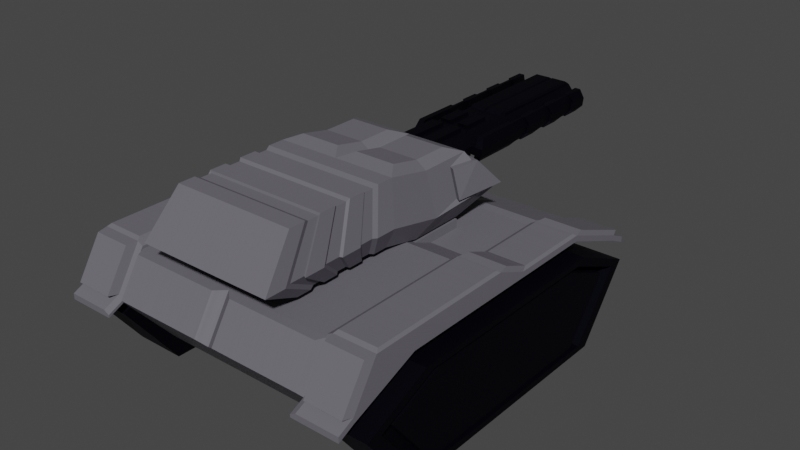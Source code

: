 # Source: Tank.blend  (saved by Blender 2.90.8; exported with 4.5.12 LTS)
import bpy
from mathutils import Matrix  # noqa: F401  (used for matrix-valued properties, if any)

bpy.ops.wm.read_factory_settings(use_empty=True)
scene = bpy.context.scene
scene.name = 'Scene'

# ---- collections
col_collection = bpy.data.collections.new('Collection'); scene.collection.children.link(col_collection)

# ---- materials (node trees are filled in below, after node groups)
mat_metallic_white = bpy.data.materials.new('Metallic White')
mat_metallic_white.use_transparent_shadow = False
mat_grey = bpy.data.materials.new('Grey')
mat_grey.use_transparent_shadow = False

# ---- material node trees
mat_metallic_white.use_nodes = True; mat_metallic_white.node_tree.nodes.clear()
_N = mat_metallic_white.node_tree.nodes; _L = mat_metallic_white.node_tree.links
n0 = _N.new('ShaderNodeOutputMaterial'); n0.name = 'Material Output'; n0.location = (300, 300)
n1 = _N.new('ShaderNodeMapping'); n1.name = 'Mapping'; n1.location = (-775, 292)
n2 = _N.new('ShaderNodeTexCoord'); n2.name = 'Texture Coordinate'; n2.location = (-1045, 321)
n3 = _N.new('ShaderNodeBsdfPrincipled'); n3.name = 'Principled BSDF'; n3.location = (10, 300)
n3.distribution = 'GGX'
n3.subsurface_method = 'BURLEY'
n3.inputs[0].default_value = (0.1422, 0.1356, 0.1574, 1.0)
n3.inputs[3].default_value = 1.45
n3.inputs[13].default_value = 0.08156
n3.inputs[27].default_value = (0.0, 0.0, 0.0, 1.0)
n3.inputs[28].default_value = 1.0
n4 = _N.new('ShaderNodeTexVoronoi'); n4.name = 'Voronoi Texture'; n4.location = (-473, 317)
n4.inputs[2].default_value = 390.3
_L.new(n3.outputs[0], n0.inputs[0])
_L.new(n2.outputs[2], n1.inputs[0])
_L.new(n1.outputs[0], n4.inputs[0])
_L.new(n4.outputs[0], n3.inputs[2])
n0.is_active_output = True
mat_grey.use_nodes = True; mat_grey.node_tree.nodes.clear()
_N = mat_grey.node_tree.nodes; _L = mat_grey.node_tree.links
n0 = _N.new('ShaderNodeBsdfPrincipled'); n0.name = 'Principled BSDF'; n0.location = (10, 300)
n0.distribution = 'GGX'
n0.subsurface_method = 'BURLEY'
n0.inputs[0].default_value = (0.004404, 0.004431, 0.01002, 1.0)
n0.inputs[1].default_value = 0.9007
n0.inputs[2].default_value = 0.6631
n0.inputs[3].default_value = 1.45
n0.inputs[13].default_value = 0.117
n0.inputs[27].default_value = (0.0, 0.0, 0.0, 1.0)
n0.inputs[28].default_value = 1.0
n1 = _N.new('ShaderNodeOutputMaterial'); n1.name = 'Material Output'; n1.location = (300, 300)
_L.new(n0.outputs[0], n1.inputs[0])
n1.is_active_output = True

# ---- world
world_world = bpy.data.worlds.new('World'); scene.world = world_world
world_world.use_nodes = True; world_world.node_tree.nodes.clear()
_N = world_world.node_tree.nodes; _L = world_world.node_tree.links
n0 = _N.new('ShaderNodeOutputWorld'); n0.name = 'World Output'; n0.location = (300, 300)
n1 = _N.new('ShaderNodeBackground'); n1.name = 'Background'; n1.location = (10, 300)
n1.inputs[0].default_value = (0.05088, 0.05088, 0.05088, 1.0)
_L.new(n1.outputs[0], n0.inputs[0])
n0.is_active_output = True
world_world.color = (0.05088, 0.05088, 0.05088)
world_world.use_sun_shadow = False
world_world.sun_shadow_jitter_overblur = 0.0

# ---- meshes
me_cube_006 = bpy.data.meshes.new('Cube.006')
me_cube_006.from_pydata([(2.631, -2.647, 2.106), (2.631, 2.647, 2.106), (2.631, -4.25, 1.467), (2.631, -3.007, 0.004116), (2.5, -3.007, 0.004116), (2.394, -4.369, 1.599), (2.5, 3.007, 0.004116), (2.5, 4.25, 1.467), (2.631, 3.007, 0.004116), (2.631, 4.25, 1.467), (2.5, 2.647, 2.106), (2.394, -3.854, 2.416), (2.5, 2.647, 2.171), (2.631, 2.647, 2.242), (2.5, 4.25, 1.533), (2.631, 4.25, 1.604), (2.5, -4.25, 1.533), (2.631, -4.25, 1.604), (2.631, -3.65, 2.558), (2.5, -3.65, 2.486), (3.627, -3.65, 2.558), (3.627, -2.647, 2.106), (3.627, 2.647, 2.106), (3.627, 2.647, 2.242), (3.627, -4.25, 1.467), (3.627, 4.25, 1.467), (3.627, -4.25, 1.604), (3.627, 4.25, 1.604), (2.5, 4.632, 1.285), (2.631, 4.632, 1.285), (2.5, -4.632, 1.285), (2.631, -4.632, 1.285), (2.5, 4.632, 1.351), (2.631, 4.632, 1.422), (2.5, -4.632, 1.351), (2.631, -4.632, 1.422), (3.627, -4.632, 1.422), (3.627, -4.632, 1.285), (3.627, 4.632, 1.285), (3.627, 4.632, 1.422), (2.5, -0.09682, 0.004116), (2.5, -0.08522, 2.421), (2.631, -0.08522, 2.106), (2.631, -0.1368, 1.467), (2.631, -0.09682, 0.004116), (2.5, -0.08522, 2.486), (2.631, -0.08522, 2.558), (3.627, -0.08522, 2.106), (3.627, -0.08522, 2.558), (2.5, 0.7745, 0.004116), (2.631, 0.7745, 0.004116), (2.5, 0.6817, 2.106), (2.631, 0.6817, 2.106), (2.631, 1.094, 1.467), (2.5, 0.6817, 2.171), (2.631, 0.6817, 2.242), (3.627, 0.6817, 2.106), (3.627, 0.6817, 2.242), (1.35, 1.559, 1.977), (1.35, -0.2518, 1.977), (1.35, 1.559, 2.317), (1.35, -0.2518, 2.317), (2.448, 4.418, 1.515), (0.05162, 4.418, 1.515), (0.05162, 2.904, 2.117), (2.448, 2.904, 2.117), (2.683, 4.418, 1.652), (2.683, 2.904, 2.254), (3.575, 2.904, 2.254), (3.575, 4.418, 1.652), (2.683, -3.907, 2.546), (2.683, -4.481, 1.633), (3.575, -4.481, 1.633), (3.575, -3.907, 2.546), (2.683, -0.173, 2.616), (2.683, -3.562, 2.616), (3.575, -3.562, 2.616), (3.575, -0.173, 2.616), (2.683, 0.8521, 2.289), (2.683, 0.1724, 2.568), (3.575, 0.1724, 2.568), (3.575, 0.8521, 2.289), (2.683, 2.559, 2.3), (2.683, 0.7694, 2.3), (3.575, 0.7694, 2.3), (3.575, 2.559, 2.3), (2.5, -3.65, 2.421), (2.5, -4.25, 1.467), (0.2371, -4.369, 1.599), (0.2371, -3.854, 2.416), (-2.631, -2.647, 2.106), (-2.631, 2.647, 2.106), (-2.631, -4.25, 1.467), (-2.631, -3.007, 0.004116), (-2.5, -3.007, 0.004116), (-2.394, -4.369, 1.599), (-2.5, 3.007, 0.004116), (-2.5, 4.25, 1.467), (-2.631, 3.007, 0.004116), (-2.631, 4.25, 1.467), (-2.5, 2.647, 2.106), (-2.394, -3.854, 2.416), (0.0, 3.007, 0.004116), (0.0, 4.25, 1.467), (0.0, -3.007, 0.004116), (0.0, -4.25, 1.467), (0.0, 2.647, 2.106), (0.0, -3.65, 2.421), (-2.5, 2.647, 2.171), (-2.631, 2.647, 2.242), (-2.5, 4.25, 1.533), (-2.631, 4.25, 1.604), (-2.5, -4.25, 1.533), (-2.631, -4.25, 1.604), (-2.631, -3.65, 2.558), (-2.5, -3.65, 2.486), (-3.627, -3.65, 2.558), (-3.627, -2.647, 2.106), (-3.627, 2.647, 2.106), (-3.627, 2.647, 2.242), (-3.627, -4.25, 1.467), (-3.627, 4.25, 1.467), (-3.627, -4.25, 1.604), (-3.627, 4.25, 1.604), (-2.5, 4.632, 1.285), (-2.631, 4.632, 1.285), (-2.5, -4.632, 1.285), (-2.631, -4.632, 1.285), (-2.5, 4.632, 1.351), (-2.631, 4.632, 1.422), (-2.5, -4.632, 1.351), (-2.631, -4.632, 1.422), (-3.627, -4.632, 1.422), (-3.627, -4.632, 1.285), (-3.627, 4.632, 1.285), (-3.627, 4.632, 1.422), (-2.5, -0.09682, 0.004116), (-2.5, -0.08522, 2.421), (-2.631, -0.08522, 2.106), (-2.631, -0.1368, 1.467), (-2.631, -0.09682, 0.004116), (0.0, -0.08522, 2.421), (0.0, -0.09682, 0.004116), (-2.5, -0.08522, 2.486), (-2.631, -0.08522, 2.558), (-3.627, -0.08522, 2.106), (-3.627, -0.08522, 2.558), (-2.5, 0.7745, 0.004116), (-2.631, 0.7745, 0.004116), (-2.5, 0.6817, 2.106), (-2.631, 0.6817, 2.106), (-2.631, 1.094, 1.467), (0.0, 0.6817, 2.106), (0.0, 0.7745, 0.004116), (-2.5, 0.6817, 2.171), (-2.631, 0.6817, 2.242), (-3.627, 0.6817, 2.106), (-3.627, 0.6817, 2.242), (-1.35, 1.559, 1.977), (0.0, 1.559, 1.977), (-1.35, -0.2518, 1.977), (0.0, -0.2518, 1.977), (0.0, 1.559, 2.317), (-1.35, 1.559, 2.317), (-1.35, -0.2518, 2.317), (0.0, -0.2518, 2.317), (-2.448, 4.418, 1.515), (-0.05162, 4.418, 1.515), (-0.05162, 2.904, 2.117), (-2.448, 2.904, 2.117), (-2.683, 4.418, 1.652), (-2.683, 2.904, 2.254), (-3.575, 2.904, 2.254), (-3.575, 4.418, 1.652), (-2.683, -3.907, 2.546), (-2.683, -4.481, 1.633), (-3.575, -4.481, 1.633), (-3.575, -3.907, 2.546), (-2.683, -0.173, 2.616), (-2.683, -3.562, 2.616), (-3.575, -3.562, 2.616), (-3.575, -0.173, 2.616), (-2.683, 0.8521, 2.289), (-2.683, 0.1724, 2.568), (-3.575, 0.1724, 2.568), (-3.575, 0.8521, 2.289), (-2.683, 2.559, 2.3), (-2.683, 0.7694, 2.3), (-3.575, 0.7694, 2.3), (-3.575, 2.559, 2.3), (-2.5, -3.65, 2.421), (-2.5, -4.25, 1.467), (-0.2371, -4.369, 1.599), (-0.2371, -3.854, 2.416)], [], [(102, 103, 7, 6), (6, 7, 9, 8), (142, 40, 4, 104), (41, 86, 19, 45), (7, 10, 12, 14), (2, 24, 37, 31), (88, 5, 11, 89), (49, 6, 8, 50), (62, 63, 64, 65), (87, 4, 3, 2), (41, 141, 107, 86), (53, 9, 1, 52), (4, 87, 105, 104), (44, 43, 2, 3), (19, 16, 17, 18), (45, 19, 18, 46), (14, 12, 13, 15), (66, 67, 68, 69), (24, 26, 36, 37), (86, 87, 16, 19), (52, 1, 22, 56), (87, 2, 31, 30), (56, 22, 23, 57), (24, 21, 20, 26), (22, 25, 27, 23), (70, 71, 72, 73), (15, 27, 39, 33), (2, 0, 21, 24), (74, 75, 76, 77), (1, 9, 25, 22), (29, 33, 39, 38), (30, 31, 35, 34), (29, 28, 32, 33), (35, 31, 37, 36), (16, 87, 30, 34), (25, 9, 29, 38), (7, 14, 32, 28), (14, 15, 33, 32), (27, 25, 38, 39), (26, 17, 35, 36), (17, 16, 34, 35), (9, 7, 28, 29), (78, 79, 80, 81), (21, 47, 48, 20), (0, 42, 47, 21), (54, 45, 46, 55), (50, 53, 43, 44), (2, 43, 42, 0), (51, 152, 141, 41), (4, 40, 44, 3), (51, 41, 45, 54), (153, 49, 40, 142), (102, 6, 49, 153), (10, 51, 54, 12), (10, 106, 152, 51), (8, 9, 53, 50), (12, 54, 55, 13), (82, 83, 84, 85), (47, 56, 57, 48), (42, 52, 56, 47), (43, 53, 52, 42), (40, 49, 50, 44), (58, 59, 161, 159), (60, 162, 165, 61), (58, 159, 162, 60), (161, 59, 61, 165), (59, 58, 60, 61), (7, 103, 63, 62), (103, 106, 64, 63), (106, 10, 65, 64), (10, 7, 62, 65), (15, 13, 67, 66), (13, 23, 68, 67), (23, 27, 69, 68), (27, 15, 66, 69), (18, 17, 71, 70), (17, 26, 72, 71), (26, 20, 73, 72), (20, 18, 70, 73), (46, 18, 75, 74), (18, 20, 76, 75), (20, 48, 77, 76), (48, 46, 74, 77), (55, 46, 79, 78), (46, 48, 80, 79), (48, 57, 81, 80), (57, 55, 78, 81), (13, 55, 83, 82), (55, 57, 84, 83), (57, 23, 85, 84), (23, 13, 82, 85), (11, 5, 87, 86), (5, 88, 105, 87), (89, 11, 86, 107), (88, 89, 107, 105), (102, 96, 97, 103), (96, 98, 99, 97), (142, 104, 94, 136), (137, 143, 115, 190), (97, 110, 108, 100), (92, 127, 133, 120), (192, 193, 101, 95), (147, 148, 98, 96), (166, 169, 168, 167), (191, 92, 93, 94), (137, 190, 107, 141), (151, 150, 91, 99), (94, 104, 105, 191), (140, 93, 92, 139), (115, 114, 113, 112), (143, 144, 114, 115), (110, 111, 109, 108), (170, 173, 172, 171), (120, 133, 132, 122), (190, 115, 112, 191), (150, 156, 118, 91), (191, 126, 127, 92), (156, 157, 119, 118), (120, 122, 116, 117), (118, 119, 123, 121), (174, 177, 176, 175), (111, 129, 135, 123), (92, 120, 117, 90), (178, 181, 180, 179), (91, 118, 121, 99), (125, 134, 135, 129), (126, 130, 131, 127), (125, 129, 128, 124), (131, 132, 133, 127), (112, 130, 126, 191), (121, 134, 125, 99), (97, 124, 128, 110), (110, 128, 129, 111), (123, 135, 134, 121), (122, 132, 131, 113), (113, 131, 130, 112), (99, 125, 124, 97), (182, 185, 184, 183), (117, 116, 146, 145), (90, 117, 145, 138), (154, 155, 144, 143), (148, 140, 139, 151), (92, 90, 138, 139), (149, 137, 141, 152), (94, 93, 140, 136), (149, 154, 143, 137), (153, 142, 136, 147), (102, 153, 147, 96), (100, 108, 154, 149), (100, 149, 152, 106), (98, 148, 151, 99), (108, 109, 155, 154), (186, 189, 188, 187), (145, 146, 157, 156), (138, 145, 156, 150), (139, 138, 150, 151), (136, 140, 148, 147), (158, 159, 161, 160), (163, 164, 165, 162), (158, 163, 162, 159), (161, 165, 164, 160), (160, 164, 163, 158), (97, 166, 167, 103), (103, 167, 168, 106), (106, 168, 169, 100), (100, 169, 166, 97), (111, 170, 171, 109), (109, 171, 172, 119), (119, 172, 173, 123), (123, 173, 170, 111), (114, 174, 175, 113), (113, 175, 176, 122), (122, 176, 177, 116), (116, 177, 174, 114), (144, 178, 179, 114), (114, 179, 180, 116), (116, 180, 181, 146), (146, 181, 178, 144), (155, 182, 183, 144), (144, 183, 184, 146), (146, 184, 185, 157), (157, 185, 182, 155), (109, 186, 187, 155), (155, 187, 188, 157), (157, 188, 189, 119), (119, 189, 186, 109), (101, 190, 191, 95), (95, 191, 105, 192), (193, 107, 190, 101), (192, 105, 107, 193)])
_uv = me_cube_006.uv_layers.new(name='UVMap')
_uv.uv.foreach_set('vector', [0.375, 0.375, 0.625, 0.375, 0.625, 0.5, 0.375, 0.5, 0.375, 0.5, 0.625, 0.5, 0.625, 0.5, 0.375, 0.5, 0.25, 0.629, 0.375, 0.629, 0.375, 0.75, 0.25, 0.75, 0.625, 0.629, 0.625, 0.75, 0.625, 0.75, 0.625, 0.629, 0.625, 0.5, 0.625, 0.5, 0.625, 0.5, 0.625, 0.5, 0.625, 0.75, 0.625, 0.75, 0.625, 0.75, 0.625, 0.75, 0.625, 0.8664, 0.625, 0.7586, 0.625, 0.7586, 0.625, 0.8664, 0.375, 0.5928, 0.375, 0.5, 0.375, 0.5, 0.375, 0.5928, 0.625, 0.4974, 0.625, 0.3776, 0.625, 0.3776, 0.625, 0.4974, 0.625, 0.75, 0.375, 0.75, 0.375, 0.75, 0.625, 0.75, 0.625, 0.629, 0.75, 0.629, 0.75, 0.75, 0.625, 0.75, 0.625, 0.5928, 0.625, 0.5, 0.625, 0.5, 0.625, 0.5928, 0.375, 0.75, 0.625, 0.75, 0.625, 0.875, 0.375, 0.875, 0.375, 0.629, 0.625, 0.629, 0.625, 0.75, 0.375, 0.75, 0.625, 0.75, 0.625, 0.75, 0.625, 0.75, 0.625, 0.75, 0.625, 0.629, 0.625, 0.75, 0.625, 0.75, 0.625, 0.629, 0.625, 0.5, 0.625, 0.5, 0.625, 0.5, 0.625, 0.5, 0.625, 0.5, 0.625, 0.5, 0.625, 0.5, 0.625, 0.5, 0.625, 0.75, 0.625, 0.75, 0.625, 0.75, 0.625, 0.75, 0.625, 0.75, 0.625, 0.75, 0.625, 0.75, 0.625, 0.75, 0.625, 0.5928, 0.625, 0.5, 0.625, 0.5, 0.625, 0.5928, 0.625, 0.75, 0.625, 0.75, 0.625, 0.75, 0.625, 0.75, 0.625, 0.5928, 0.625, 0.5, 0.625, 0.5, 0.625, 0.5928, 0.625, 0.75, 0.625, 0.75, 0.625, 0.75, 0.625, 0.75, 0.625, 0.5, 0.625, 0.5, 0.625, 0.5, 0.625, 0.5, 0.625, 0.75, 0.625, 0.75, 0.625, 0.75, 0.625, 0.75, 0.625, 0.5, 0.625, 0.5, 0.625, 0.5, 0.625, 0.5, 0.625, 0.75, 0.625, 0.75, 0.625, 0.75, 0.625, 0.75, 0.625, 0.632, 0.625, 0.747, 0.625, 0.747, 0.625, 0.632, 0.625, 0.5, 0.625, 0.5, 0.625, 0.5, 0.625, 0.5, 0.625, 0.5, 0.625, 0.5, 0.625, 0.5, 0.625, 0.5, 0.625, 0.75, 0.625, 0.75, 0.625, 0.75, 0.625, 0.75, 0.625, 0.5, 0.625, 0.5, 0.625, 0.5, 0.625, 0.5, 0.625, 0.75, 0.625, 0.75, 0.625, 0.75, 0.625, 0.75, 0.625, 0.75, 0.625, 0.75, 0.625, 0.75, 0.625, 0.75, 0.625, 0.5, 0.625, 0.5, 0.625, 0.5, 0.625, 0.5, 0.625, 0.5, 0.625, 0.5, 0.625, 0.5, 0.625, 0.5, 0.625, 0.5, 0.625, 0.5, 0.625, 0.5, 0.625, 0.5, 0.625, 0.5, 0.625, 0.5, 0.625, 0.5, 0.625, 0.5, 0.625, 0.75, 0.625, 0.75, 0.625, 0.75, 0.625, 0.75, 0.625, 0.75, 0.625, 0.75, 0.625, 0.75, 0.625, 0.75, 0.625, 0.5, 0.625, 0.5, 0.625, 0.5, 0.625, 0.5, 0.625, 0.5949, 0.625, 0.627, 0.625, 0.627, 0.625, 0.5949, 0.625, 0.75, 0.625, 0.629, 0.625, 0.629, 0.625, 0.75, 0.625, 0.75, 0.625, 0.629, 0.625, 0.629, 0.625, 0.75, 0.625, 0.5928, 0.625, 0.629, 0.625, 0.629, 0.625, 0.5928, 0.375, 0.5928, 0.625, 0.5928, 0.625, 0.629, 0.375, 0.629, 0.625, 0.75, 0.625, 0.629, 0.625, 0.629, 0.625, 0.75, 0.625, 0.5928, 0.75, 0.5928, 0.75, 0.629, 0.625, 0.629, 0.375, 0.75, 0.375, 0.629, 0.375, 0.629, 0.375, 0.75, 0.625, 0.5928, 0.625, 0.629, 0.625, 0.629, 0.625, 0.5928, 0.25, 0.5928, 0.375, 0.5928, 0.375, 0.629, 0.25, 0.629, 0.25, 0.5, 0.375, 0.5, 0.375, 0.5928, 0.25, 0.5928, 0.625, 0.5, 0.625, 0.5928, 0.625, 0.5928, 0.625, 0.5, 0.625, 0.5, 0.75, 0.5, 0.75, 0.5928, 0.625, 0.5928, 0.375, 0.5, 0.625, 0.5, 0.625, 0.5928, 0.375, 0.5928, 0.625, 0.5, 0.625, 0.5928, 0.625, 0.5928, 0.625, 0.5, 0.625, 0.5041, 0.625, 0.5887, 0.625, 0.5887, 0.625, 0.5041, 0.625, 0.629, 0.625, 0.5928, 0.625, 0.5928, 0.625, 0.629, 0.625, 0.629, 0.625, 0.5928, 0.625, 0.5928, 0.625, 0.629, 0.625, 0.629, 0.625, 0.5928, 0.625, 0.5928, 0.625, 0.629, 0.375, 0.629, 0.375, 0.5928, 0.375, 0.5928, 0.375, 0.629, 0.625, 0.5, 0.625, 0.5928, 0.75, 0.5928, 0.75, 0.5, 0.625, 0.5, 0.75, 0.5, 0.75, 0.5928, 0.625, 0.5928, 0.625, 0.5, 0.75, 0.5, 0.75, 0.5, 0.625, 0.5, 0.75, 0.5928, 0.625, 0.5928, 0.625, 0.5928, 0.75, 0.5928, 0.625, 0.5928, 0.625, 0.5, 0.625, 0.5, 0.625, 0.5928, 0.625, 0.5, 0.625, 0.375, 0.625, 0.3776, 0.625, 0.4974, 0.625, 0.375, 0.625, 0.375, 0.625, 0.3776, 0.625, 0.3776, 0.625, 0.375, 0.625, 0.5, 0.625, 0.4974, 0.625, 0.3776, 0.625, 0.5, 0.625, 0.5, 0.625, 0.4974, 0.625, 0.4974, 0.625, 0.5, 0.625, 0.5, 0.625, 0.5, 0.625, 0.5, 0.625, 0.5, 0.625, 0.5, 0.625, 0.5, 0.625, 0.5, 0.625, 0.5, 0.625, 0.5, 0.625, 0.5, 0.625, 0.5, 0.625, 0.5, 0.625, 0.5, 0.625, 0.5, 0.625, 0.5, 0.625, 0.75, 0.625, 0.75, 0.625, 0.75, 0.625, 0.75, 0.625, 0.75, 0.625, 0.75, 0.625, 0.75, 0.625, 0.75, 0.625, 0.75, 0.625, 0.75, 0.625, 0.75, 0.625, 0.75, 0.625, 0.75, 0.625, 0.75, 0.625, 0.75, 0.625, 0.75, 0.625, 0.629, 0.625, 0.75, 0.625, 0.747, 0.625, 0.632, 0.625, 0.75, 0.625, 0.75, 0.625, 0.747, 0.625, 0.747, 0.625, 0.75, 0.625, 0.629, 0.625, 0.632, 0.625, 0.747, 0.625, 0.629, 0.625, 0.629, 0.625, 0.632, 0.625, 0.632, 0.625, 0.5928, 0.625, 0.629, 0.625, 0.627, 0.625, 0.5949, 0.625, 0.629, 0.625, 0.629, 0.625, 0.627, 0.625, 0.627, 0.625, 0.629, 0.625, 0.5928, 0.625, 0.5949, 0.625, 0.627, 0.625, 0.5928, 0.625, 0.5928, 0.625, 0.5949, 0.625, 0.5949, 0.625, 0.5, 0.625, 0.5928, 0.625, 0.5887, 0.625, 0.5041, 0.625, 0.5928, 0.625, 0.5928, 0.625, 0.5887, 0.625, 0.5887, 0.625, 0.5928, 0.625, 0.5, 0.625, 0.5041, 0.625, 0.5887, 0.625, 0.5, 0.625, 0.5, 0.625, 0.5041, 0.625, 0.5041, 0.625, 0.7586, 0.625, 0.7586, 0.625, 0.75, 0.625, 0.75, 0.625, 0.7586, 0.625, 0.8664, 0.625, 0.875, 0.625, 0.75, 0.625, 0.8664, 0.625, 0.7586, 0.625, 0.75, 0.625, 0.875, 0.625, 0.8664, 0.625, 0.8664, 0.625, 0.875, 0.625, 0.875, 0.375, 0.375, 0.375, 0.5, 0.625, 0.5, 0.625, 0.375, 0.375, 0.5, 0.375, 0.5, 0.625, 0.5, 0.625, 0.5, 0.25, 0.629, 0.25, 0.75, 0.375, 0.75, 0.375, 0.629, 0.625, 0.629, 0.625, 0.629, 0.625, 0.75, 0.625, 0.75, 0.625, 0.5, 0.625, 0.5, 0.625, 0.5, 0.625, 0.5, 0.625, 0.75, 0.625, 0.75, 0.625, 0.75, 0.625, 0.75, 0.625, 0.8664, 0.625, 0.8664, 0.625, 0.7586, 0.625, 0.7586, 0.375, 0.5928, 0.375, 0.5928, 0.375, 0.5, 0.375, 0.5, 0.625, 0.4974, 0.625, 0.4974, 0.625, 0.3776, 0.625, 0.3776, 0.625, 0.75, 0.625, 0.75, 0.375, 0.75, 0.375, 0.75, 0.625, 0.629, 0.625, 0.75, 0.75, 0.75, 0.75, 0.629, 0.625, 0.5928, 0.625, 0.5928, 0.625, 0.5, 0.625, 0.5, 0.375, 0.75, 0.375, 0.875, 0.625, 0.875, 0.625, 0.75, 0.375, 0.629, 0.375, 0.75, 0.625, 0.75, 0.625, 0.629, 0.625, 0.75, 0.625, 0.75, 0.625, 0.75, 0.625, 0.75, 0.625, 0.629, 0.625, 0.629, 0.625, 0.75, 0.625, 0.75, 0.625, 0.5, 0.625, 0.5, 0.625, 0.5, 0.625, 0.5, 0.625, 0.5, 0.625, 0.5, 0.625, 0.5, 0.625, 0.5, 0.625, 0.75, 0.625, 0.75, 0.625, 0.75, 0.625, 0.75, 0.625, 0.75, 0.625, 0.75, 0.625, 0.75, 0.625, 0.75, 0.625, 0.5928, 0.625, 0.5928, 0.625, 0.5, 0.625, 0.5, 0.625, 0.75, 0.625, 0.75, 0.625, 0.75, 0.625, 0.75, 0.625, 0.5928, 0.625, 0.5928, 0.625, 0.5, 0.625, 0.5, 0.625, 0.75, 0.625, 0.75, 0.625, 0.75, 0.625, 0.75, 0.625, 0.5, 0.625, 0.5, 0.625, 0.5, 0.625, 0.5, 0.625, 0.75, 0.625, 0.75, 0.625, 0.75, 0.625, 0.75, 0.625, 0.5, 0.625, 0.5, 0.625, 0.5, 0.625, 0.5, 0.625, 0.75, 0.625, 0.75, 0.625, 0.75, 0.625, 0.75, 0.625, 0.632, 0.625, 0.632, 0.625, 0.747, 0.625, 0.747, 0.625, 0.5, 0.625, 0.5, 0.625, 0.5, 0.625, 0.5, 0.625, 0.5, 0.625, 0.5, 0.625, 0.5, 0.625, 0.5, 0.625, 0.75, 0.625, 0.75, 0.625, 0.75, 0.625, 0.75, 0.625, 0.5, 0.625, 0.5, 0.625, 0.5, 0.625, 0.5, 0.625, 0.75, 0.625, 0.75, 0.625, 0.75, 0.625, 0.75, 0.625, 0.75, 0.625, 0.75, 0.625, 0.75, 0.625, 0.75, 0.625, 0.5, 0.625, 0.5, 0.625, 0.5, 0.625, 0.5, 0.625, 0.5, 0.625, 0.5, 0.625, 0.5, 0.625, 0.5, 0.625, 0.5, 0.625, 0.5, 0.625, 0.5, 0.625, 0.5, 0.625, 0.5, 0.625, 0.5, 0.625, 0.5, 0.625, 0.5, 0.625, 0.75, 0.625, 0.75, 0.625, 0.75, 0.625, 0.75, 0.625, 0.75, 0.625, 0.75, 0.625, 0.75, 0.625, 0.75, 0.625, 0.5, 0.625, 0.5, 0.625, 0.5, 0.625, 0.5, 0.625, 0.5949, 0.625, 0.5949, 0.625, 0.627, 0.625, 0.627, 0.625, 0.75, 0.625, 0.75, 0.625, 0.629, 0.625, 0.629, 0.625, 0.75, 0.625, 0.75, 0.625, 0.629, 0.625, 0.629, 0.625, 0.5928, 0.625, 0.5928, 0.625, 0.629, 0.625, 0.629, 0.375, 0.5928, 0.375, 0.629, 0.625, 0.629, 0.625, 0.5928, 0.625, 0.75, 0.625, 0.75, 0.625, 0.629, 0.625, 0.629, 0.625, 0.5928, 0.625, 0.629, 0.75, 0.629, 0.75, 0.5928, 0.375, 0.75, 0.375, 0.75, 0.375, 0.629, 0.375, 0.629, 0.625, 0.5928, 0.625, 0.5928, 0.625, 0.629, 0.625, 0.629, 0.25, 0.5928, 0.25, 0.629, 0.375, 0.629, 0.375, 0.5928, 0.25, 0.5, 0.25, 0.5928, 0.375, 0.5928, 0.375, 0.5, 0.625, 0.5, 0.625, 0.5, 0.625, 0.5928, 0.625, 0.5928, 0.625, 0.5, 0.625, 0.5928, 0.75, 0.5928, 0.75, 0.5, 0.375, 0.5, 0.375, 0.5928, 0.625, 0.5928, 0.625, 0.5, 0.625, 0.5, 0.625, 0.5, 0.625, 0.5928, 0.625, 0.5928, 0.625, 0.5041, 0.625, 0.5041, 0.625, 0.5887, 0.625, 0.5887, 0.625, 0.629, 0.625, 0.629, 0.625, 0.5928, 0.625, 0.5928, 0.625, 0.629, 0.625, 0.629, 0.625, 0.5928, 0.625, 0.5928, 0.625, 0.629, 0.625, 0.629, 0.625, 0.5928, 0.625, 0.5928, 0.375, 0.629, 0.375, 0.629, 0.375, 0.5928, 0.375, 0.5928, 0.625, 0.5, 0.75, 0.5, 0.75, 0.5928, 0.625, 0.5928, 0.625, 0.5, 0.625, 0.5928, 0.75, 0.5928, 0.75, 0.5, 0.625, 0.5, 0.625, 0.5, 0.75, 0.5, 0.75, 0.5, 0.75, 0.5928, 0.75, 0.5928, 0.625, 0.5928, 0.625, 0.5928, 0.625, 0.5928, 0.625, 0.5928, 0.625, 0.5, 0.625, 0.5, 0.625, 0.5, 0.625, 0.4974, 0.625, 0.3776, 0.625, 0.375, 0.625, 0.375, 0.625, 0.3776, 0.625, 0.3776, 0.625, 0.375, 0.625, 0.375, 0.625, 0.3776, 0.625, 0.4974, 0.625, 0.5, 0.625, 0.5, 0.625, 0.4974, 0.625, 0.4974, 0.625, 0.5, 0.625, 0.5, 0.625, 0.5, 0.625, 0.5, 0.625, 0.5, 0.625, 0.5, 0.625, 0.5, 0.625, 0.5, 0.625, 0.5, 0.625, 0.5, 0.625, 0.5, 0.625, 0.5, 0.625, 0.5, 0.625, 0.5, 0.625, 0.5, 0.625, 0.5, 0.625, 0.5, 0.625, 0.75, 0.625, 0.75, 0.625, 0.75, 0.625, 0.75, 0.625, 0.75, 0.625, 0.75, 0.625, 0.75, 0.625, 0.75, 0.625, 0.75, 0.625, 0.75, 0.625, 0.75, 0.625, 0.75, 0.625, 0.75, 0.625, 0.75, 0.625, 0.75, 0.625, 0.75, 0.625, 0.629, 0.625, 0.632, 0.625, 0.747, 0.625, 0.75, 0.625, 0.75, 0.625, 0.747, 0.625, 0.747, 0.625, 0.75, 0.625, 0.75, 0.625, 0.747, 0.625, 0.632, 0.625, 0.629, 0.625, 0.629, 0.625, 0.632, 0.625, 0.632, 0.625, 0.629, 0.625, 0.5928, 0.625, 0.5949, 0.625, 0.627, 0.625, 0.629, 0.625, 0.629, 0.625, 0.627, 0.625, 0.627, 0.625, 0.629, 0.625, 0.629, 0.625, 0.627, 0.625, 0.5949, 0.625, 0.5928, 0.625, 0.5928, 0.625, 0.5949, 0.625, 0.5949, 0.625, 0.5928, 0.625, 0.5, 0.625, 0.5041, 0.625, 0.5887, 0.625, 0.5928, 0.625, 0.5928, 0.625, 0.5887, 0.625, 0.5887, 0.625, 0.5928, 0.625, 0.5928, 0.625, 0.5887, 0.625, 0.5041, 0.625, 0.5, 0.625, 0.5, 0.625, 0.5041, 0.625, 0.5041, 0.625, 0.5, 0.625, 0.7586, 0.625, 0.75, 0.625, 0.75, 0.625, 0.7586, 0.625, 0.7586, 0.625, 0.75, 0.625, 0.875, 0.625, 0.8664, 0.625, 0.8664, 0.625, 0.875, 0.625, 0.75, 0.625, 0.7586, 0.625, 0.8664, 0.625, 0.875, 0.625, 0.875, 0.625, 0.8664])
me_cube_006.materials.append(mat_metallic_white)
me_cube_006.materials.append(mat_grey)
me_cube_006.use_remesh_fix_poles = True
me_cube_006.use_remesh_preserve_attributes = False
me_cube_006.use_mirror_vertex_groups = False
me_cube_006.update()
me_cube_001 = bpy.data.meshes.new('Cube.001')
me_cube_001.from_pydata([(2.631, -2.611, 1.835), (2.631, 2.611, 1.835), (2.631, -4.192, 1.116), (2.631, -2.966, -0.533), (2.631, 2.966, -0.533), (2.631, 4.192, 1.116), (3.862, -2.398, 1.702), (3.862, -3.826, 1.087), (3.862, 3.826, 1.087), (3.862, 2.398, 1.702), (3.862, -2.67, -0.3843), (3.862, 2.67, -0.3843), (3.862, -2.611, 1.835), (3.862, -4.192, 1.116), (3.862, 4.192, 1.116), (3.862, 2.611, 1.835), (3.862, -2.966, -0.533), (3.862, 2.966, -0.533), (3.574, 3.826, 1.087), (3.574, -3.826, 1.087), (3.574, -2.196, 1.622), (3.574, 2.196, 1.622), (3.574, -2.387, -0.3042), (3.574, 2.387, -0.3042), (3.574, -2.398, 1.702), (3.574, -3.469, 1.074), (3.574, 3.469, 1.074), (3.574, 2.398, 1.702), (3.574, -2.67, -0.3843), (3.574, 2.67, -0.3843), (3.822, 3.469, 1.074), (3.822, -3.469, 1.074), (3.822, -2.196, 1.622), (3.822, 2.196, 1.622), (3.822, -2.387, -0.3042), (3.822, 2.387, -0.3042), (-2.631, -2.611, 1.835), (-2.631, 2.611, 1.835), (-2.631, -4.192, 1.116), (-2.631, -2.966, -0.533), (-2.631, 2.966, -0.533), (-2.631, 4.192, 1.116), (-3.862, -2.398, 1.702), (-3.862, -3.826, 1.087), (-3.862, 3.826, 1.087), (-3.862, 2.398, 1.702), (-3.862, -2.67, -0.3843), (-3.862, 2.67, -0.3843), (-3.862, -2.611, 1.835), (-3.862, -4.192, 1.116), (-3.862, 4.192, 1.116), (-3.862, 2.611, 1.835), (-3.862, -2.966, -0.533), (-3.862, 2.966, -0.533), (-3.574, 3.826, 1.087), (-3.574, -3.826, 1.087), (-3.574, -2.196, 1.622), (-3.574, 2.196, 1.622), (-3.574, -2.387, -0.3042), (-3.574, 2.387, -0.3042), (-3.574, -2.398, 1.702), (-3.574, -3.469, 1.074), (-3.574, 3.469, 1.074), (-3.574, 2.398, 1.702), (-3.574, -2.67, -0.3843), (-3.574, 2.67, -0.3843), (-3.822, 3.469, 1.074), (-3.822, -3.469, 1.074), (-3.822, -2.196, 1.622), (-3.822, 2.196, 1.622), (-3.822, -2.387, -0.3042), (-3.822, 2.387, -0.3042)], [], [(2, 0, 1, 5), (4, 3, 2, 5), (9, 6, 24, 27), (10, 11, 29, 28), (0, 2, 13, 12), (3, 4, 17, 16), (2, 3, 16, 13), (5, 1, 15, 14), (4, 5, 14, 17), (1, 0, 12, 15), (7, 6, 12, 13), (9, 8, 14, 15), (6, 9, 15, 12), (10, 7, 13, 16), (11, 10, 16, 17), (8, 11, 17, 14), (20, 25, 31, 32), (21, 20, 32, 33), (6, 7, 19, 24), (11, 8, 18, 29), (7, 10, 28, 19), (8, 9, 27, 18), (25, 20, 24, 19), (21, 26, 18, 27), (20, 21, 27, 24), (22, 25, 19, 28), (23, 22, 28, 29), (26, 23, 29, 18), (31, 30, 33, 32), (35, 30, 31, 34), (23, 26, 30, 35), (25, 22, 34, 31), (26, 21, 33, 30), (22, 23, 35, 34), (38, 41, 37, 36), (40, 41, 38, 39), (45, 63, 60, 42), (46, 64, 65, 47), (36, 48, 49, 38), (39, 52, 53, 40), (38, 49, 52, 39), (41, 50, 51, 37), (40, 53, 50, 41), (37, 51, 48, 36), (43, 49, 48, 42), (45, 51, 50, 44), (42, 48, 51, 45), (46, 52, 49, 43), (47, 53, 52, 46), (44, 50, 53, 47), (56, 68, 67, 61), (57, 69, 68, 56), (42, 60, 55, 43), (47, 65, 54, 44), (43, 55, 64, 46), (44, 54, 63, 45), (61, 55, 60, 56), (57, 63, 54, 62), (56, 60, 63, 57), (58, 64, 55, 61), (59, 65, 64, 58), (62, 54, 65, 59), (67, 68, 69, 66), (71, 70, 67, 66), (59, 71, 66, 62), (61, 67, 70, 58), (62, 66, 69, 57), (58, 70, 71, 59)])
me_cube_001.polygons.foreach_set('material_index', [1, 1, 1, 1, 1, 1, 1, 1, 1, 1, 1, 1, 1, 1, 1, 1, 1, 1, 1, 1, 1, 1, 1, 1, 1, 1, 1, 1, 1, 1, 1, 1, 1, 1, 1, 1, 1, 1, 1, 1, 1, 1, 1, 1, 1, 1, 1, 1, 1, 1, 1, 1, 1, 1, 1, 1, 1, 1, 1, 1, 1, 1, 1, 1, 1, 1, 1, 1])
_uv = me_cube_001.uv_layers.new(name='UVMap')
_uv.uv.foreach_set('vector', [0.625, 0.75, 0.625, 0.75, 0.625, 0.5, 0.625, 0.5, 0.375, 0.5, 0.375, 0.75, 0.625, 0.75, 0.625, 0.5, 0.625, 0.5161, 0.625, 0.7339, 0.625, 0.7339, 0.625, 0.5161, 0.388, 0.7356, 0.388, 0.5144, 0.388, 0.5144, 0.388, 0.7356, 0.625, 0.75, 0.625, 0.75, 0.625, 0.75, 0.625, 0.75, 0.375, 0.75, 0.375, 0.5, 0.375, 0.5, 0.375, 0.75, 0.625, 0.75, 0.375, 0.75, 0.375, 0.75, 0.625, 0.75, 0.625, 0.5, 0.625, 0.5, 0.625, 0.5, 0.625, 0.5, 0.375, 0.5, 0.625, 0.5, 0.625, 0.5, 0.375, 0.5, 0.625, 0.5, 0.625, 0.75, 0.625, 0.75, 0.625, 0.5, 0.6229, 0.7388, 0.625, 0.7339, 0.625, 0.75, 0.625, 0.75, 0.625, 0.5161, 0.6229, 0.5112, 0.625, 0.5, 0.625, 0.5, 0.625, 0.7339, 0.625, 0.5161, 0.625, 0.5, 0.625, 0.75, 0.388, 0.7356, 0.6229, 0.7388, 0.625, 0.75, 0.375, 0.75, 0.388, 0.5144, 0.388, 0.7356, 0.375, 0.75, 0.375, 0.5, 0.6229, 0.5112, 0.388, 0.5144, 0.375, 0.5, 0.625, 0.5, 0.6247, 0.7199, 0.6208, 0.7284, 0.6208, 0.7284, 0.6247, 0.7199, 0.6247, 0.5301, 0.6247, 0.7199, 0.6247, 0.7199, 0.6247, 0.5301, 0.625, 0.7339, 0.6229, 0.7388, 0.6229, 0.7388, 0.625, 0.7339, 0.388, 0.5144, 0.6229, 0.5112, 0.6229, 0.5112, 0.388, 0.5144, 0.6229, 0.7388, 0.388, 0.7356, 0.388, 0.7356, 0.6229, 0.7388, 0.6229, 0.5112, 0.625, 0.5161, 0.625, 0.5161, 0.6229, 0.5112, 0.6208, 0.7284, 0.6247, 0.7199, 0.625, 0.7339, 0.6229, 0.7388, 0.6247, 0.5301, 0.6208, 0.5216, 0.6229, 0.5112, 0.625, 0.5161, 0.6247, 0.7199, 0.6247, 0.5301, 0.625, 0.5161, 0.625, 0.7339, 0.4008, 0.7225, 0.6208, 0.7284, 0.6229, 0.7388, 0.388, 0.7356, 0.4008, 0.5275, 0.4008, 0.7225, 0.388, 0.7356, 0.388, 0.5144, 0.6208, 0.5216, 0.4008, 0.5275, 0.388, 0.5144, 0.6229, 0.5112, 0.6208, 0.7284, 0.6208, 0.5216, 0.6247, 0.5301, 0.6247, 0.7199, 0.4008, 0.5275, 0.6208, 0.5216, 0.6208, 0.7284, 0.4008, 0.7225, 0.4008, 0.5275, 0.6208, 0.5216, 0.6208, 0.5216, 0.4008, 0.5275, 0.6208, 0.7284, 0.4008, 0.7225, 0.4008, 0.7225, 0.6208, 0.7284, 0.6208, 0.5216, 0.6247, 0.5301, 0.6247, 0.5301, 0.6208, 0.5216, 0.4008, 0.7225, 0.4008, 0.5275, 0.4008, 0.5275, 0.4008, 0.7225, 0.625, 0.75, 0.625, 0.5, 0.625, 0.5, 0.625, 0.75, 0.375, 0.5, 0.625, 0.5, 0.625, 0.75, 0.375, 0.75, 0.625, 0.5161, 0.625, 0.5161, 0.625, 0.7339, 0.625, 0.7339, 0.388, 0.7356, 0.388, 0.7356, 0.388, 0.5144, 0.388, 0.5144, 0.625, 0.75, 0.625, 0.75, 0.625, 0.75, 0.625, 0.75, 0.375, 0.75, 0.375, 0.75, 0.375, 0.5, 0.375, 0.5, 0.625, 0.75, 0.625, 0.75, 0.375, 0.75, 0.375, 0.75, 0.625, 0.5, 0.625, 0.5, 0.625, 0.5, 0.625, 0.5, 0.375, 0.5, 0.375, 0.5, 0.625, 0.5, 0.625, 0.5, 0.625, 0.5, 0.625, 0.5, 0.625, 0.75, 0.625, 0.75, 0.6229, 0.7388, 0.625, 0.75, 0.625, 0.75, 0.625, 0.7339, 0.625, 0.5161, 0.625, 0.5, 0.625, 0.5, 0.6229, 0.5112, 0.625, 0.7339, 0.625, 0.75, 0.625, 0.5, 0.625, 0.5161, 0.388, 0.7356, 0.375, 0.75, 0.625, 0.75, 0.6229, 0.7388, 0.388, 0.5144, 0.375, 0.5, 0.375, 0.75, 0.388, 0.7356, 0.6229, 0.5112, 0.625, 0.5, 0.375, 0.5, 0.388, 0.5144, 0.6247, 0.7199, 0.6247, 0.7199, 0.6208, 0.7284, 0.6208, 0.7284, 0.6247, 0.5301, 0.6247, 0.5301, 0.6247, 0.7199, 0.6247, 0.7199, 0.625, 0.7339, 0.625, 0.7339, 0.6229, 0.7388, 0.6229, 0.7388, 0.388, 0.5144, 0.388, 0.5144, 0.6229, 0.5112, 0.6229, 0.5112, 0.6229, 0.7388, 0.6229, 0.7388, 0.388, 0.7356, 0.388, 0.7356, 0.6229, 0.5112, 0.6229, 0.5112, 0.625, 0.5161, 0.625, 0.5161, 0.6208, 0.7284, 0.6229, 0.7388, 0.625, 0.7339, 0.6247, 0.7199, 0.6247, 0.5301, 0.625, 0.5161, 0.6229, 0.5112, 0.6208, 0.5216, 0.6247, 0.7199, 0.625, 0.7339, 0.625, 0.5161, 0.6247, 0.5301, 0.4008, 0.7225, 0.388, 0.7356, 0.6229, 0.7388, 0.6208, 0.7284, 0.4008, 0.5275, 0.388, 0.5144, 0.388, 0.7356, 0.4008, 0.7225, 0.6208, 0.5216, 0.6229, 0.5112, 0.388, 0.5144, 0.4008, 0.5275, 0.6208, 0.7284, 0.6247, 0.7199, 0.6247, 0.5301, 0.6208, 0.5216, 0.4008, 0.5275, 0.4008, 0.7225, 0.6208, 0.7284, 0.6208, 0.5216, 0.4008, 0.5275, 0.4008, 0.5275, 0.6208, 0.5216, 0.6208, 0.5216, 0.6208, 0.7284, 0.6208, 0.7284, 0.4008, 0.7225, 0.4008, 0.7225, 0.6208, 0.5216, 0.6208, 0.5216, 0.6247, 0.5301, 0.6247, 0.5301, 0.4008, 0.7225, 0.4008, 0.7225, 0.4008, 0.5275, 0.4008, 0.5275])
me_cube_001.materials.append(mat_metallic_white)
me_cube_001.materials.append(mat_grey)
me_cube_001.use_remesh_fix_poles = True
me_cube_001.use_remesh_preserve_attributes = False
me_cube_001.use_mirror_vertex_groups = False
me_cube_001.update()
me_cube_002 = bpy.data.meshes.new('Cube.002')
me_cube_002.from_pydata([(1.35, 1.559, 2.384), (1.35, 0.1899, 2.384), (1.35, -0.7468, 2.579), (1.35, -3.21, 2.579), (1.264, 2.192, 3.115), (1.59, 1.211, 2.994), (1.616, -0.7964, 3.094), (1.616, -4.229, 3.094), (1.206, 1.822, 3.596), (1.479, 1.109, 3.705), (1.205, -0.3386, 4.185), (1.453, -3.423, 4.091), (1.321, -2.759, 2.627), (1.35, -2.506, 2.579), (1.321, -2.101, 2.626), (1.35, -1.803, 2.579), (1.32, -1.444, 2.626), (1.32, -1.216, 2.624), (1.569, -3.58, 3.108), (1.616, -3.248, 3.094), (1.569, -2.664, 3.108), (1.616, -2.267, 3.094), (1.569, -1.748, 3.107), (1.568, -1.392, 3.107), (1.416, -2.921, 4.038), (1.453, -2.64, 4.091), (1.416, -2.19, 4.038), (1.453, -1.858, 4.091), (1.416, -1.458, 4.038), (1.416, -1.194, 4.039), (1.453, -1.075, 4.091), (1.453, -1.466, 4.091), (1.416, -1.925, 4.039), (1.453, -2.249, 4.091), (1.415, -2.656, 4.039), (1.453, -3.032, 4.091), (1.35, -2.858, 2.579), (1.616, -3.738, 3.094), (1.319, -2.531, 2.623), (1.567, -3.225, 3.106), (1.35, -2.154, 2.579), (1.616, -2.758, 3.094), (1.319, -1.874, 2.624), (1.567, -2.308, 3.106), (1.35, -1.451, 2.579), (1.616, -1.777, 3.094), (1.35, -1.099, 2.579), (1.616, -1.287, 3.094), (1.732, 2.355, 2.998), (1.205, 1.192, 4.039), (0.8481, 1.562, 3.021), (0.7683, 1.057, 3.678), (1.616, 2.416, 2.824), (1.616, 0.5087, 2.824), (1.205, 0.3665, 4.039), (1.605, 1.664, 3.708), (0.7683, 1.759, 3.678), (0.8481, 2.264, 3.021), (1.714, 1.721, 3.714), (1.836, 2.431, 3.005), (1.7, 1.16, 2.996), (1.59, 1.058, 3.706), (1.206, 2.013, 3.605), (1.264, 2.383, 3.124), (1.453, 1.607, 3.875), (0.2478, 1.192, 4.039), (1.453, 0.3579, 3.875), (0.2478, 0.3665, 4.039), (1.453, -0.6837, 4.091), (0.2478, -0.3386, 4.185), (0.0, 1.559, 2.384), (-1.35, 1.559, 2.384), (-1.35, 0.1899, 2.384), (0.0, 0.1899, 2.384), (-1.35, -0.7468, 2.579), (0.0, -0.7468, 2.579), (-1.35, -3.21, 2.579), (0.0, -3.21, 2.579), (0.0, 2.264, 3.021), (-1.264, 2.192, 3.115), (-1.59, 1.211, 2.994), (0.0, -1.216, 2.625), (0.0, -1.451, 2.579), (-1.616, -0.7964, 3.094), (0.0, -4.229, 3.094), (-1.616, -4.229, 3.094), (0.0, 1.607, 3.875), (-1.206, 1.822, 3.596), (-1.479, 1.109, 3.705), (0.0, 0.3579, 3.875), (0.0, -0.6837, 4.091), (-1.205, -0.3386, 4.185), (0.0, -3.423, 4.091), (-1.453, -3.423, 4.091), (0.0, -1.874, 2.625), (0.0, -2.154, 2.579), (0.0, -2.531, 2.625), (0.0, -2.759, 2.625), (-1.321, -2.759, 2.627), (-1.35, -2.506, 2.579), (-1.321, -2.101, 2.626), (-1.35, -1.803, 2.579), (-1.32, -1.444, 2.626), (-1.32, -1.216, 2.624), (-1.569, -3.58, 3.108), (-1.616, -3.248, 3.094), (-1.569, -2.664, 3.108), (-1.616, -2.267, 3.094), (-1.569, -1.748, 3.107), (-1.568, -1.392, 3.107), (0.0, -1.194, 4.039), (0.0, -1.466, 4.091), (0.0, -1.925, 4.039), (0.0, -2.249, 4.091), (0.0, -2.656, 4.039), (0.0, -2.921, 4.039), (-1.416, -2.921, 4.038), (-1.453, -2.64, 4.091), (-1.416, -2.19, 4.038), (-1.453, -1.858, 4.091), (-1.416, -1.458, 4.038), (-1.416, -1.194, 4.039), (0.0, -1.075, 4.091), (-1.453, -1.075, 4.091), (0.0, -1.458, 4.039), (-1.453, -1.466, 4.091), (0.0, -1.858, 4.091), (-1.416, -1.925, 4.039), (0.0, -2.19, 4.039), (-1.453, -2.249, 4.091), (0.0, -2.64, 4.091), (-1.415, -2.656, 4.039), (0.0, -3.032, 4.091), (-1.453, -3.032, 4.091), (-1.35, -2.858, 2.579), (-1.616, -3.738, 3.094), (-1.319, -2.531, 2.623), (-1.567, -3.225, 3.106), (-1.35, -2.154, 2.579), (-1.616, -2.758, 3.094), (-1.319, -1.874, 2.624), (-1.567, -2.308, 3.106), (-1.35, -1.451, 2.579), (-1.616, -1.777, 3.094), (-1.35, -1.099, 2.579), (-1.616, -1.287, 3.094), (0.0, -1.099, 2.579), (0.0, -1.444, 2.625), (0.0, -1.803, 2.579), (0.0, -2.101, 2.625), (0.0, -2.506, 2.579), (0.0, -2.858, 2.579), (0.0, 2.416, 2.824), (-1.732, 2.355, 2.998), (-1.205, 1.192, 4.039), (0.0, 1.759, 3.678), (0.0, 1.562, 3.021), (0.0, 1.057, 3.678), (-0.8481, 1.562, 3.021), (-0.7683, 1.057, 3.678), (-1.616, 2.416, 2.824), (-1.616, 0.5087, 2.824), (-1.205, 0.3665, 4.039), (-1.605, 1.664, 3.708), (-0.7683, 1.759, 3.678), (-0.8481, 2.264, 3.021), (-1.714, 1.721, 3.714), (-1.836, 2.431, 3.005), (-1.7, 1.16, 2.996), (-1.59, 1.058, 3.706), (-1.206, 2.013, 3.605), (-1.264, 2.383, 3.124), (-1.453, 1.607, 3.875), (-0.2478, 1.192, 4.039), (-1.453, 0.3579, 3.875), (-0.2478, 0.3665, 4.039), (-1.453, -0.6837, 4.091), (-0.2478, -0.3386, 4.185)], [], [(0, 1, 73, 70), (1, 2, 75, 73), (36, 3, 77, 151), (84, 7, 11, 92), (47, 6, 68, 30), (155, 56, 51, 157), (2, 1, 53, 6), (0, 70, 152, 52), (46, 2, 6, 47), (77, 3, 7, 84), (1, 0, 52, 53), (49, 65, 67, 54), (54, 67, 69, 10), (35, 132, 92, 11), (55, 9, 61, 58), (6, 53, 66, 68), (68, 90, 122, 30), (29, 110, 124, 28), (31, 111, 126, 27), (32, 112, 128, 26), (33, 113, 130, 25), (34, 114, 115, 24), (3, 36, 37, 7), (12, 38, 39, 18), (13, 40, 41, 19), (14, 42, 43, 20), (15, 44, 45, 21), (16, 17, 23, 22), (7, 37, 35, 11), (18, 39, 34, 24), (19, 41, 33, 25), (20, 43, 32, 26), (21, 45, 31, 27), (22, 23, 29, 28), (2, 46, 146, 75), (17, 16, 147, 81), (44, 15, 148, 82), (42, 14, 149, 94), (40, 13, 150, 95), (38, 12, 97, 96), (110, 29, 30, 122), (28, 124, 111, 31), (112, 32, 27, 126), (26, 128, 113, 33), (114, 34, 25, 130), (24, 115, 132, 35), (12, 18, 37, 36), (39, 38, 13, 19), (14, 20, 41, 40), (43, 42, 15, 21), (16, 22, 45, 44), (23, 17, 46, 47), (18, 24, 35, 37), (34, 39, 19, 25), (20, 26, 33, 41), (32, 43, 21, 27), (22, 28, 31, 45), (29, 23, 47, 30), (17, 81, 146, 46), (147, 16, 44, 82), (42, 94, 148, 15), (149, 14, 40, 95), (38, 96, 150, 13), (97, 12, 36, 151), (78, 57, 52, 152), (48, 4, 63, 59), (56, 155, 86, 64), (50, 156, 157, 51), (57, 78, 156, 50), (56, 57, 50, 51), (48, 5, 53, 52), (5, 9, 66, 53), (9, 55, 64, 66), (8, 4, 57, 56), (4, 48, 52, 57), (55, 8, 56, 64), (60, 59, 58, 61), (63, 62, 58, 59), (5, 48, 59, 60), (8, 55, 58, 62), (4, 8, 62, 63), (9, 5, 60, 61), (65, 49, 64, 86), (49, 54, 66, 64), (67, 65, 86, 89), (10, 69, 90, 68), (69, 67, 89, 90), (54, 10, 68, 66), (71, 70, 73, 72), (72, 73, 75, 74), (134, 151, 77, 76), (84, 92, 93, 85), (145, 123, 176, 83), (155, 157, 159, 164), (74, 83, 161, 72), (71, 160, 152, 70), (144, 145, 83, 74), (77, 84, 85, 76), (72, 161, 160, 71), (154, 162, 175, 173), (162, 91, 177, 175), (133, 93, 92, 132), (163, 166, 169, 88), (83, 176, 174, 161), (176, 123, 122, 90), (121, 120, 124, 110), (125, 119, 126, 111), (127, 118, 128, 112), (129, 117, 130, 113), (131, 116, 115, 114), (76, 85, 135, 134), (98, 104, 137, 136), (99, 105, 139, 138), (100, 106, 141, 140), (101, 107, 143, 142), (102, 108, 109, 103), (85, 93, 133, 135), (104, 116, 131, 137), (105, 117, 129, 139), (106, 118, 127, 141), (107, 119, 125, 143), (108, 120, 121, 109), (74, 75, 146, 144), (103, 81, 147, 102), (142, 82, 148, 101), (140, 94, 149, 100), (138, 95, 150, 99), (136, 96, 97, 98), (110, 122, 123, 121), (120, 125, 111, 124), (112, 126, 119, 127), (118, 129, 113, 128), (114, 130, 117, 131), (116, 133, 132, 115), (98, 134, 135, 104), (137, 105, 99, 136), (100, 138, 139, 106), (141, 107, 101, 140), (102, 142, 143, 108), (109, 145, 144, 103), (104, 135, 133, 116), (131, 117, 105, 137), (106, 139, 129, 118), (127, 119, 107, 141), (108, 143, 125, 120), (121, 123, 145, 109), (103, 144, 146, 81), (147, 82, 142, 102), (140, 101, 148, 94), (149, 95, 138, 100), (136, 99, 150, 96), (97, 151, 134, 98), (78, 152, 160, 165), (153, 167, 171, 79), (164, 172, 86, 155), (158, 159, 157, 156), (165, 158, 156, 78), (164, 159, 158, 165), (153, 160, 161, 80), (80, 161, 174, 88), (88, 174, 172, 163), (87, 164, 165, 79), (79, 165, 160, 153), (163, 172, 164, 87), (168, 169, 166, 167), (171, 167, 166, 170), (80, 168, 167, 153), (87, 170, 166, 163), (79, 171, 170, 87), (88, 169, 168, 80), (173, 86, 172, 154), (154, 172, 174, 162), (175, 89, 86, 173), (91, 176, 90, 177), (177, 90, 89, 175), (162, 174, 176, 91)])
_uv = me_cube_002.uv_layers.new(name='UVMap')
_uv.uv.foreach_set('vector', [0.625, 0.5, 0.625, 0.5928, 0.75, 0.5928, 0.75, 0.5, 0.625, 0.5928, 0.625, 0.5928, 0.75, 0.5928, 0.75, 0.5928, 0.625, 0.5928, 0.625, 0.5928, 0.75, 0.5928, 0.75, 0.5928, 0.75, 0.5928, 0.625, 0.5928, 0.625, 0.5928, 0.75, 0.5928, 0.625, 0.5928, 0.625, 0.5928, 0.625, 0.5928, 0.625, 0.5928, 0.75, 0.5, 0.6852, 0.5, 0.6852, 0.5, 0.75, 0.5, 0.625, 0.5928, 0.625, 0.5928, 0.625, 0.5928, 0.625, 0.5928, 0.625, 0.5, 0.75, 0.5, 0.75, 0.5, 0.625, 0.5, 0.625, 0.5928, 0.625, 0.5928, 0.625, 0.5928, 0.625, 0.5928, 0.75, 0.5928, 0.625, 0.5928, 0.625, 0.5928, 0.75, 0.5928, 0.625, 0.5928, 0.625, 0.5, 0.625, 0.5, 0.625, 0.5928, 0.6375, 0.5183, 0.7375, 0.5183, 0.7375, 0.5928, 0.6375, 0.5928, 0.6375, 0.5928, 0.7375, 0.5928, 0.7375, 0.5928, 0.6375, 0.5928, 0.625, 0.5928, 0.75, 0.5928, 0.75, 0.5928, 0.625, 0.5928, 0.6145, 0.5, 0.625, 0.5428, 0.625, 0.5428, 0.6145, 0.5, 0.625, 0.5928, 0.625, 0.5928, 0.625, 0.5928, 0.625, 0.5928, 0.625, 0.5928, 0.75, 0.5928, 0.75, 0.5928, 0.625, 0.5928, 0.625, 0.5928, 0.75, 0.5928, 0.75, 0.5928, 0.625, 0.5928, 0.625, 0.5928, 0.75, 0.5928, 0.75, 0.5928, 0.625, 0.5928, 0.625, 0.5928, 0.75, 0.5928, 0.75, 0.5928, 0.625, 0.5928, 0.625, 0.5928, 0.75, 0.5928, 0.75, 0.5928, 0.625, 0.5928, 0.625, 0.5928, 0.75, 0.5928, 0.75, 0.5928, 0.625, 0.5928, 0.625, 0.5928, 0.625, 0.5928, 0.625, 0.5928, 0.625, 0.5928, 0.6249, 0.5928, 0.6251, 0.5928, 0.625, 0.5928, 0.625, 0.5928, 0.625, 0.5928, 0.625, 0.5928, 0.625, 0.5928, 0.625, 0.5928, 0.6249, 0.5928, 0.6251, 0.5928, 0.625, 0.5928, 0.625, 0.5928, 0.625, 0.5928, 0.625, 0.5928, 0.625, 0.5928, 0.625, 0.5928, 0.625, 0.5928, 0.625, 0.5928, 0.625, 0.5928, 0.625, 0.5928, 0.625, 0.5928, 0.625, 0.5928, 0.625, 0.5928, 0.625, 0.5928, 0.625, 0.5928, 0.625, 0.5928, 0.625, 0.5928, 0.625, 0.5928, 0.625, 0.5928, 0.625, 0.5928, 0.625, 0.5928, 0.625, 0.5928, 0.625, 0.5928, 0.625, 0.5928, 0.625, 0.5928, 0.625, 0.5928, 0.625, 0.5928, 0.625, 0.5928, 0.625, 0.5928, 0.625, 0.5928, 0.625, 0.5928, 0.625, 0.5928, 0.625, 0.5928, 0.625, 0.5928, 0.625, 0.5928, 0.625, 0.5928, 0.75, 0.5928, 0.75, 0.5928, 0.625, 0.5928, 0.625, 0.5928, 0.75, 0.5928, 0.75, 0.5928, 0.625, 0.5928, 0.625, 0.5928, 0.75, 0.5928, 0.75, 0.5928, 0.6251, 0.5928, 0.6249, 0.5928, 0.75, 0.5928, 0.75, 0.5928, 0.625, 0.5928, 0.625, 0.5928, 0.75, 0.5928, 0.75, 0.5928, 0.6251, 0.5928, 0.6249, 0.5928, 0.75, 0.5928, 0.75, 0.5928, 0.75, 0.5928, 0.625, 0.5928, 0.625, 0.5928, 0.75, 0.5928, 0.625, 0.5928, 0.75, 0.5928, 0.75, 0.5928, 0.625, 0.5928, 0.75, 0.5928, 0.625, 0.5928, 0.625, 0.5928, 0.75, 0.5928, 0.625, 0.5928, 0.75, 0.5928, 0.75, 0.5928, 0.625, 0.5928, 0.75, 0.5928, 0.625, 0.5928, 0.625, 0.5928, 0.75, 0.5928, 0.625, 0.5928, 0.75, 0.5928, 0.75, 0.5928, 0.625, 0.5928, 0.6249, 0.5928, 0.625, 0.5928, 0.625, 0.5928, 0.625, 0.5928, 0.625, 0.5928, 0.6251, 0.5928, 0.625, 0.5928, 0.625, 0.5928, 0.6249, 0.5928, 0.625, 0.5928, 0.625, 0.5928, 0.625, 0.5928, 0.625, 0.5928, 0.6251, 0.5928, 0.625, 0.5928, 0.625, 0.5928, 0.625, 0.5928, 0.625, 0.5928, 0.625, 0.5928, 0.625, 0.5928, 0.625, 0.5928, 0.625, 0.5928, 0.625, 0.5928, 0.625, 0.5928, 0.625, 0.5928, 0.625, 0.5928, 0.625, 0.5928, 0.625, 0.5928, 0.625, 0.5928, 0.625, 0.5928, 0.625, 0.5928, 0.625, 0.5928, 0.625, 0.5928, 0.625, 0.5928, 0.625, 0.5928, 0.625, 0.5928, 0.625, 0.5928, 0.625, 0.5928, 0.625, 0.5928, 0.625, 0.5928, 0.625, 0.5928, 0.625, 0.5928, 0.625, 0.5928, 0.625, 0.5928, 0.625, 0.5928, 0.625, 0.5928, 0.625, 0.5928, 0.625, 0.5928, 0.625, 0.5928, 0.75, 0.5928, 0.75, 0.5928, 0.625, 0.5928, 0.75, 0.5928, 0.625, 0.5928, 0.625, 0.5928, 0.75, 0.5928, 0.6251, 0.5928, 0.75, 0.5928, 0.75, 0.5928, 0.625, 0.5928, 0.75, 0.5928, 0.6249, 0.5928, 0.625, 0.5928, 0.75, 0.5928, 0.6251, 0.5928, 0.75, 0.5928, 0.75, 0.5928, 0.625, 0.5928, 0.75, 0.5928, 0.6249, 0.5928, 0.625, 0.5928, 0.75, 0.5928, 0.75, 0.5, 0.6832, 0.5, 0.625, 0.5, 0.75, 0.5, 0.6136, 0.5, 0.6495, 0.5, 0.6495, 0.5, 0.6136, 0.5, 0.6852, 0.5, 0.75, 0.5, 0.75, 0.5, 0.625, 0.5, 0.6832, 0.5, 0.75, 0.5, 0.75, 0.5, 0.6852, 0.5, 0.6832, 0.5, 0.75, 0.5, 0.75, 0.5, 0.6832, 0.5, 0.6852, 0.5, 0.6832, 0.5, 0.6832, 0.5, 0.6852, 0.5, 0.6136, 0.5, 0.625, 0.555, 0.625, 0.5928, 0.625, 0.5, 0.625, 0.555, 0.625, 0.5428, 0.625, 0.5928, 0.625, 0.5928, 0.625, 0.5428, 0.6145, 0.5, 0.625, 0.5, 0.625, 0.5928, 0.6491, 0.5, 0.6495, 0.5, 0.6832, 0.5, 0.6852, 0.5, 0.6495, 0.5, 0.6136, 0.5, 0.625, 0.5, 0.6832, 0.5, 0.6145, 0.5, 0.6491, 0.5, 0.6852, 0.5, 0.625, 0.5, 0.625, 0.555, 0.6136, 0.5, 0.6145, 0.5, 0.625, 0.5428, 0.6495, 0.5, 0.6491, 0.5, 0.6145, 0.5, 0.6136, 0.5, 0.625, 0.555, 0.6136, 0.5, 0.6136, 0.5, 0.625, 0.555, 0.6491, 0.5, 0.6145, 0.5, 0.6145, 0.5, 0.6491, 0.5, 0.6495, 0.5, 0.6491, 0.5, 0.6491, 0.5, 0.6495, 0.5, 0.625, 0.5428, 0.625, 0.555, 0.625, 0.555, 0.625, 0.5428, 0.7375, 0.5183, 0.6375, 0.5183, 0.625, 0.5, 0.75, 0.5, 0.6375, 0.5183, 0.6375, 0.5928, 0.625, 0.5928, 0.625, 0.5, 0.7375, 0.5928, 0.7375, 0.5183, 0.75, 0.5, 0.75, 0.5928, 0.6375, 0.5928, 0.7375, 0.5928, 0.75, 0.5928, 0.625, 0.5928, 0.7375, 0.5928, 0.7375, 0.5928, 0.75, 0.5928, 0.75, 0.5928, 0.6375, 0.5928, 0.6375, 0.5928, 0.625, 0.5928, 0.625, 0.5928, 0.625, 0.5, 0.75, 0.5, 0.75, 0.5928, 0.625, 0.5928, 0.625, 0.5928, 0.75, 0.5928, 0.75, 0.5928, 0.625, 0.5928, 0.625, 0.5928, 0.75, 0.5928, 0.75, 0.5928, 0.625, 0.5928, 0.75, 0.5928, 0.75, 0.5928, 0.625, 0.5928, 0.625, 0.5928, 0.625, 0.5928, 0.625, 0.5928, 0.625, 0.5928, 0.625, 0.5928, 0.75, 0.5, 0.75, 0.5, 0.6852, 0.5, 0.6852, 0.5, 0.625, 0.5928, 0.625, 0.5928, 0.625, 0.5928, 0.625, 0.5928, 0.625, 0.5, 0.625, 0.5, 0.75, 0.5, 0.75, 0.5, 0.625, 0.5928, 0.625, 0.5928, 0.625, 0.5928, 0.625, 0.5928, 0.75, 0.5928, 0.75, 0.5928, 0.625, 0.5928, 0.625, 0.5928, 0.625, 0.5928, 0.625, 0.5928, 0.625, 0.5, 0.625, 0.5, 0.6375, 0.5183, 0.6375, 0.5928, 0.7375, 0.5928, 0.7375, 0.5183, 0.6375, 0.5928, 0.6375, 0.5928, 0.7375, 0.5928, 0.7375, 0.5928, 0.625, 0.5928, 0.625, 0.5928, 0.75, 0.5928, 0.75, 0.5928, 0.6145, 0.5, 0.6145, 0.5, 0.625, 0.5428, 0.625, 0.5428, 0.625, 0.5928, 0.625, 0.5928, 0.625, 0.5928, 0.625, 0.5928, 0.625, 0.5928, 0.625, 0.5928, 0.75, 0.5928, 0.75, 0.5928, 0.625, 0.5928, 0.625, 0.5928, 0.75, 0.5928, 0.75, 0.5928, 0.625, 0.5928, 0.625, 0.5928, 0.75, 0.5928, 0.75, 0.5928, 0.625, 0.5928, 0.625, 0.5928, 0.75, 0.5928, 0.75, 0.5928, 0.625, 0.5928, 0.625, 0.5928, 0.75, 0.5928, 0.75, 0.5928, 0.625, 0.5928, 0.625, 0.5928, 0.75, 0.5928, 0.75, 0.5928, 0.625, 0.5928, 0.625, 0.5928, 0.625, 0.5928, 0.625, 0.5928, 0.6249, 0.5928, 0.625, 0.5928, 0.625, 0.5928, 0.6251, 0.5928, 0.625, 0.5928, 0.625, 0.5928, 0.625, 0.5928, 0.625, 0.5928, 0.6249, 0.5928, 0.625, 0.5928, 0.625, 0.5928, 0.6251, 0.5928, 0.625, 0.5928, 0.625, 0.5928, 0.625, 0.5928, 0.625, 0.5928, 0.625, 0.5928, 0.625, 0.5928, 0.625, 0.5928, 0.625, 0.5928, 0.625, 0.5928, 0.625, 0.5928, 0.625, 0.5928, 0.625, 0.5928, 0.625, 0.5928, 0.625, 0.5928, 0.625, 0.5928, 0.625, 0.5928, 0.625, 0.5928, 0.625, 0.5928, 0.625, 0.5928, 0.625, 0.5928, 0.625, 0.5928, 0.625, 0.5928, 0.625, 0.5928, 0.625, 0.5928, 0.625, 0.5928, 0.625, 0.5928, 0.625, 0.5928, 0.625, 0.5928, 0.625, 0.5928, 0.625, 0.5928, 0.625, 0.5928, 0.625, 0.5928, 0.625, 0.5928, 0.75, 0.5928, 0.75, 0.5928, 0.625, 0.5928, 0.625, 0.5928, 0.75, 0.5928, 0.75, 0.5928, 0.625, 0.5928, 0.625, 0.5928, 0.75, 0.5928, 0.75, 0.5928, 0.625, 0.5928, 0.6251, 0.5928, 0.75, 0.5928, 0.75, 0.5928, 0.6249, 0.5928, 0.625, 0.5928, 0.75, 0.5928, 0.75, 0.5928, 0.625, 0.5928, 0.6251, 0.5928, 0.75, 0.5928, 0.75, 0.5928, 0.6249, 0.5928, 0.75, 0.5928, 0.75, 0.5928, 0.625, 0.5928, 0.625, 0.5928, 0.625, 0.5928, 0.625, 0.5928, 0.75, 0.5928, 0.75, 0.5928, 0.75, 0.5928, 0.75, 0.5928, 0.625, 0.5928, 0.625, 0.5928, 0.625, 0.5928, 0.625, 0.5928, 0.75, 0.5928, 0.75, 0.5928, 0.75, 0.5928, 0.75, 0.5928, 0.625, 0.5928, 0.625, 0.5928, 0.625, 0.5928, 0.625, 0.5928, 0.75, 0.5928, 0.75, 0.5928, 0.6249, 0.5928, 0.625, 0.5928, 0.625, 0.5928, 0.625, 0.5928, 0.625, 0.5928, 0.625, 0.5928, 0.625, 0.5928, 0.6251, 0.5928, 0.6249, 0.5928, 0.625, 0.5928, 0.625, 0.5928, 0.625, 0.5928, 0.625, 0.5928, 0.625, 0.5928, 0.625, 0.5928, 0.6251, 0.5928, 0.625, 0.5928, 0.625, 0.5928, 0.625, 0.5928, 0.625, 0.5928, 0.625, 0.5928, 0.625, 0.5928, 0.625, 0.5928, 0.625, 0.5928, 0.625, 0.5928, 0.625, 0.5928, 0.625, 0.5928, 0.625, 0.5928, 0.625, 0.5928, 0.625, 0.5928, 0.625, 0.5928, 0.625, 0.5928, 0.625, 0.5928, 0.625, 0.5928, 0.625, 0.5928, 0.625, 0.5928, 0.625, 0.5928, 0.625, 0.5928, 0.625, 0.5928, 0.625, 0.5928, 0.625, 0.5928, 0.625, 0.5928, 0.625, 0.5928, 0.625, 0.5928, 0.625, 0.5928, 0.625, 0.5928, 0.625, 0.5928, 0.625, 0.5928, 0.625, 0.5928, 0.625, 0.5928, 0.75, 0.5928, 0.75, 0.5928, 0.75, 0.5928, 0.75, 0.5928, 0.625, 0.5928, 0.625, 0.5928, 0.6251, 0.5928, 0.625, 0.5928, 0.75, 0.5928, 0.75, 0.5928, 0.75, 0.5928, 0.75, 0.5928, 0.625, 0.5928, 0.6249, 0.5928, 0.6251, 0.5928, 0.625, 0.5928, 0.75, 0.5928, 0.75, 0.5928, 0.75, 0.5928, 0.75, 0.5928, 0.625, 0.5928, 0.6249, 0.5928, 0.75, 0.5, 0.75, 0.5, 0.625, 0.5, 0.6832, 0.5, 0.6136, 0.5, 0.6136, 0.5, 0.6495, 0.5, 0.6495, 0.5, 0.6852, 0.5, 0.625, 0.5, 0.75, 0.5, 0.75, 0.5, 0.6832, 0.5, 0.6852, 0.5, 0.75, 0.5, 0.75, 0.5, 0.6832, 0.5, 0.6832, 0.5, 0.75, 0.5, 0.75, 0.5, 0.6852, 0.5, 0.6852, 0.5, 0.6832, 0.5, 0.6832, 0.5, 0.6136, 0.5, 0.625, 0.5, 0.625, 0.5928, 0.625, 0.555, 0.625, 0.555, 0.625, 0.5928, 0.625, 0.5928, 0.625, 0.5428, 0.625, 0.5428, 0.625, 0.5928, 0.625, 0.5, 0.6145, 0.5, 0.6491, 0.5, 0.6852, 0.5, 0.6832, 0.5, 0.6495, 0.5, 0.6495, 0.5, 0.6832, 0.5, 0.625, 0.5, 0.6136, 0.5, 0.6145, 0.5, 0.625, 0.5, 0.6852, 0.5, 0.6491, 0.5, 0.625, 0.555, 0.625, 0.5428, 0.6145, 0.5, 0.6136, 0.5, 0.6495, 0.5, 0.6136, 0.5, 0.6145, 0.5, 0.6491, 0.5, 0.625, 0.555, 0.625, 0.555, 0.6136, 0.5, 0.6136, 0.5, 0.6491, 0.5, 0.6491, 0.5, 0.6145, 0.5, 0.6145, 0.5, 0.6495, 0.5, 0.6495, 0.5, 0.6491, 0.5, 0.6491, 0.5, 0.625, 0.5428, 0.625, 0.5428, 0.625, 0.555, 0.625, 0.555, 0.7375, 0.5183, 0.75, 0.5, 0.625, 0.5, 0.6375, 0.5183, 0.6375, 0.5183, 0.625, 0.5, 0.625, 0.5928, 0.6375, 0.5928, 0.7375, 0.5928, 0.75, 0.5928, 0.75, 0.5, 0.7375, 0.5183, 0.6375, 0.5928, 0.625, 0.5928, 0.75, 0.5928, 0.7375, 0.5928, 0.7375, 0.5928, 0.75, 0.5928, 0.75, 0.5928, 0.7375, 0.5928, 0.6375, 0.5928, 0.625, 0.5928, 0.625, 0.5928, 0.6375, 0.5928])
me_cube_002.materials.append(mat_metallic_white)
me_cube_002.materials.append(mat_grey)
me_cube_002.use_remesh_fix_poles = True
me_cube_002.use_remesh_preserve_attributes = False
me_cube_002.use_mirror_vertex_groups = False
me_cube_002.update()
me_cube_003 = bpy.data.meshes.new('Cube.003')
me_cube_003.from_pydata([(0.6709, 1.261, 3.116), (0.4053, 1.438, 3.632), (0.6973, 1.261, 3.349), (0.6709, 2.913, 3.116), (0.511, 2.913, 3.583), (0.6973, 2.913, 3.349), (0.4128, 4.356, 3.559), (0.6214, 2.949, 3.148), (0.6441, 2.949, 3.349), (0.3776, 3.196, 3.59), (0.6214, 3.861, 3.148), (0.6441, 3.861, 3.349), (0.3774, 3.863, 3.595), (0.5699, 3.896, 3.064), (0.5891, 3.896, 3.349), (0.4129, 4.037, 3.559), (0.5296, 7.24, 3.08), (0.5476, 7.24, 3.347), (0.4234, 7.24, 3.503), (0.5891, 4.48, 3.349), (0.5699, 4.48, 3.064), (0.5548, 7.174, 3.009), (0.4041, 7.106, 3.624), (0.4041, 4.416, 3.613), (0.5548, 4.547, 3.009), (0.77, 2.949, 3.335), (0.7472, 2.949, 3.134), (0.7472, 3.861, 3.134), (0.77, 3.861, 3.335), (0.9526, 2.949, 3.315), (0.9298, 2.949, 3.113), (0.9298, 3.861, 3.113), (0.9526, 3.861, 3.315), (0.6561, 3.063, 2.968), (0.6561, 3.747, 2.968), (0.7458, 3.747, 3.55), (0.7458, 3.063, 3.55), (0.7937, 3.063, 2.967), (0.7937, 3.747, 2.967), (0.8834, 3.747, 3.55), (0.8834, 3.063, 3.55), (0.77, 7.138, 3.335), (0.7472, 7.138, 3.134), (0.9526, 7.138, 3.315), (0.9298, 7.138, 3.113), (0.8834, 7.052, 3.55), (0.7458, 7.052, 3.55), (0.7937, 7.052, 2.967), (0.6561, 7.052, 2.968), (0.8221, 6.658, 3.335), (0.77, 6.202, 3.335), (0.8221, 5.722, 3.335), (0.77, 5.266, 3.335), (0.8221, 4.786, 3.335), (0.8221, 4.341, 3.335), (0.782, 4.23, 3.535), (0.7458, 4.691, 3.55), (0.7821, 5.175, 3.535), (0.7458, 5.636, 3.55), (0.7823, 6.119, 3.535), (0.7848, 6.568, 3.536), (0.768, 4.23, 2.985), (0.7937, 4.691, 2.967), (0.7679, 5.175, 2.985), (0.7937, 5.636, 2.967), (0.7678, 6.119, 2.985), (0.765, 6.568, 2.985), (0.8788, 6.658, 3.118), (0.9298, 6.202, 3.113), (0.8789, 5.722, 3.118), (0.9298, 5.266, 3.113), (0.8789, 4.786, 3.118), (0.8787, 4.341, 3.118), (0.9005, 6.658, 3.314), (0.9526, 6.202, 3.315), (0.9005, 5.722, 3.314), (0.9526, 5.266, 3.315), (0.9005, 4.786, 3.314), (0.9004, 4.341, 3.314), (0.8483, 6.568, 3.534), (0.8834, 6.108, 3.55), (0.8483, 5.624, 3.534), (0.8834, 5.163, 3.55), (0.8482, 4.679, 3.534), (0.8507, 4.23, 3.533), (0.7988, 4.341, 3.131), (0.7472, 4.797, 3.134), (0.7988, 5.277, 3.131), (0.7472, 5.734, 3.134), (0.7989, 6.214, 3.131), (0.7991, 6.658, 3.132), (0.6994, 6.568, 2.98), (0.6561, 6.108, 2.968), (0.6996, 5.623, 2.98), (0.6561, 5.163, 2.968), (0.6997, 4.679, 2.98), (0.6962, 4.23, 2.981), (0.8834, 4.219, 3.55), (0.7458, 4.219, 3.55), (0.8834, 4.691, 3.55), (0.785, 4.679, 3.536), (0.8506, 5.175, 3.533), (0.7458, 5.163, 3.55), (0.8834, 5.636, 3.55), (0.7849, 5.624, 3.536), (0.8505, 6.119, 3.533), (0.7458, 6.108, 3.55), (0.8834, 6.58, 3.55), (0.7458, 6.58, 3.55), (0.6561, 4.219, 2.968), (0.7937, 4.219, 2.967), (0.6561, 4.691, 2.968), (0.7648, 4.679, 2.984), (0.6963, 5.175, 2.981), (0.7937, 5.163, 2.967), (0.6561, 5.636, 2.968), (0.7649, 5.623, 2.985), (0.6965, 6.119, 2.981), (0.7937, 6.108, 2.967), (0.6561, 6.58, 2.968), (0.7937, 6.58, 2.967), (0.77, 4.329, 3.335), (0.7472, 4.329, 3.134), (0.77, 4.797, 3.335), (0.7991, 4.786, 3.132), (0.8221, 5.277, 3.335), (0.7472, 5.266, 3.134), (0.77, 5.734, 3.335), (0.7991, 5.722, 3.132), (0.8221, 6.214, 3.335), (0.7472, 6.202, 3.134), (0.77, 6.67, 3.335), (0.7472, 6.67, 3.134), (0.9526, 4.329, 3.315), (0.9526, 4.797, 3.315), (0.9005, 5.277, 3.314), (0.9526, 5.734, 3.315), (0.9005, 6.214, 3.314), (0.9526, 6.67, 3.315), (0.9298, 4.329, 3.113), (0.9298, 4.797, 3.113), (0.8787, 5.277, 3.118), (0.9298, 5.734, 3.113), (0.8787, 6.214, 3.118), (0.9298, 6.67, 3.113), (0.5699, 7.24, 3.064), (0.5891, 7.24, 3.349), (0.4536, 7.24, 3.519), (0.5476, 5.142, 3.347), (0.5296, 5.142, 3.08), (0.4234, 5.142, 3.503), (0.511, 1.261, 3.583), (0.1039, 1.438, 3.633), (0.4055, 2.917, 3.628), (0.1042, 2.931, 3.623), (0.4836, 3.861, 3.551), (0.4836, 2.949, 3.551), (0.1035, 3.189, 3.591), (0.1036, 3.878, 3.59), (0.4536, 4.48, 3.519), (0.4536, 3.896, 3.519), (0.03961, 4.026, 3.559), (0.03961, 4.353, 3.559), (0.4441, 7.174, 3.574), (0.04042, 7.106, 3.624), (0.4441, 4.547, 3.574), (0.04034, 4.419, 3.614), (0.03963, 3.044, 3.622), (0.4702, 3.024, 3.628), (0.0393, 1.328, 3.633), (0.0389, 3.077, 3.59), (0.4423, 3.088, 3.59), (0.03892, 3.991, 3.59), (0.442, 3.969, 3.596), (0.4699, 1.328, 3.633), (0.1107, 2.927, 3.705), (0.3972, 2.914, 3.709), (0.1104, 1.834, 3.714), (0.11, 3.173, 3.674), (0.3707, 3.179, 3.673), (0.1101, 3.828, 3.673), (0.3705, 3.813, 3.678), (0.397, 1.834, 3.713), (0.0, 1.261, 3.116), (0.0, 1.261, 3.583), (-0.6709, 1.261, 3.116), (-0.4053, 1.438, 3.632), (0.0, 1.261, 3.349), (-0.6973, 1.261, 3.349), (0.0, 2.913, 3.116), (0.0, 2.913, 3.583), (-0.6709, 2.913, 3.116), (-0.511, 2.913, 3.583), (-0.6973, 2.913, 3.349), (-0.4128, 4.356, 3.559), (0.0, 2.949, 3.148), (-0.6214, 2.949, 3.148), (-0.6441, 2.949, 3.349), (0.0, 2.949, 3.551), (-0.3776, 3.196, 3.59), (0.0, 3.861, 3.148), (-0.6214, 3.861, 3.148), (-0.6441, 3.861, 3.349), (0.0, 3.861, 3.551), (-0.3774, 3.863, 3.595), (0.0, 3.896, 3.064), (-0.5699, 3.896, 3.064), (-0.5891, 3.896, 3.349), (0.0, 3.896, 3.519), (-0.4129, 4.037, 3.559), (0.0, 7.24, 3.064), (-0.5296, 7.24, 3.08), (-0.5476, 7.24, 3.347), (0.0, 7.24, 3.503), (-0.4234, 7.24, 3.503), (-0.5891, 4.48, 3.349), (0.0, 4.48, 3.064), (-0.5699, 4.48, 3.064), (0.0, 4.48, 3.519), (0.0, 4.547, 3.009), (0.0, 7.174, 3.009), (-0.5548, 7.174, 3.009), (0.0, 7.174, 3.574), (-0.4041, 7.106, 3.624), (-0.4041, 4.416, 3.613), (-0.5548, 4.547, 3.009), (0.0, 4.547, 3.574), (-0.77, 2.949, 3.335), (-0.7472, 2.949, 3.134), (-0.7472, 3.861, 3.134), (-0.77, 3.861, 3.335), (-0.9526, 2.949, 3.315), (-0.9298, 2.949, 3.113), (-0.9298, 3.861, 3.113), (-0.9526, 3.861, 3.315), (-0.6561, 3.063, 2.968), (-0.6561, 3.747, 2.968), (-0.7458, 3.747, 3.55), (-0.7458, 3.063, 3.55), (-0.7937, 3.063, 2.967), (-0.7937, 3.747, 2.967), (-0.8834, 3.747, 3.55), (-0.8834, 3.063, 3.55), (-0.77, 7.138, 3.335), (-0.7472, 7.138, 3.134), (-0.9526, 7.138, 3.315), (-0.9298, 7.138, 3.113), (-0.8834, 7.052, 3.55), (-0.7458, 7.052, 3.55), (-0.7937, 7.052, 2.967), (-0.6561, 7.052, 2.968), (-0.8221, 6.658, 3.335), (-0.77, 6.202, 3.335), (-0.8221, 5.722, 3.335), (-0.77, 5.266, 3.335), (-0.8221, 4.786, 3.335), (-0.8221, 4.341, 3.335), (-0.782, 4.23, 3.535), (-0.7458, 4.691, 3.55), (-0.7821, 5.175, 3.535), (-0.7458, 5.636, 3.55), (-0.7823, 6.119, 3.535), (-0.7848, 6.568, 3.536), (-0.768, 4.23, 2.985), (-0.7937, 4.691, 2.967), (-0.7679, 5.175, 2.985), (-0.7937, 5.636, 2.967), (-0.7678, 6.119, 2.985), (-0.765, 6.568, 2.985), (-0.8788, 6.658, 3.118), (-0.9298, 6.202, 3.113), (-0.8789, 5.722, 3.118), (-0.9298, 5.266, 3.113), (-0.8789, 4.786, 3.118), (-0.8787, 4.341, 3.118), (-0.9005, 6.658, 3.314), (-0.9526, 6.202, 3.315), (-0.9005, 5.722, 3.314), (-0.9526, 5.266, 3.315), (-0.9005, 4.786, 3.314), (-0.9004, 4.341, 3.314), (-0.8483, 6.568, 3.534), (-0.8834, 6.108, 3.55), (-0.8483, 5.624, 3.534), (-0.8834, 5.163, 3.55), (-0.8482, 4.679, 3.534), (-0.8507, 4.23, 3.533), (-0.7988, 4.341, 3.131), (-0.7472, 4.797, 3.134), (-0.7988, 5.277, 3.131), (-0.7472, 5.734, 3.134), (-0.7989, 6.214, 3.131), (-0.7991, 6.658, 3.132), (-0.6994, 6.568, 2.98), (-0.6561, 6.108, 2.968), (-0.6996, 5.623, 2.98), (-0.6561, 5.163, 2.968), (-0.6997, 4.679, 2.98), (-0.6962, 4.23, 2.981), (-0.8834, 4.219, 3.55), (-0.7458, 4.219, 3.55), (-0.8834, 4.691, 3.55), (-0.785, 4.679, 3.536), (-0.8506, 5.175, 3.533), (-0.7458, 5.163, 3.55), (-0.8834, 5.636, 3.55), (-0.7849, 5.624, 3.536), (-0.8505, 6.119, 3.533), (-0.7458, 6.108, 3.55), (-0.8834, 6.58, 3.55), (-0.7458, 6.58, 3.55), (-0.6561, 4.219, 2.968), (-0.7937, 4.219, 2.967), (-0.6561, 4.691, 2.968), (-0.7648, 4.679, 2.984), (-0.6963, 5.175, 2.981), (-0.7937, 5.163, 2.967), (-0.6561, 5.636, 2.968), (-0.7649, 5.623, 2.985), (-0.6965, 6.119, 2.981), (-0.7937, 6.108, 2.967), (-0.6561, 6.58, 2.968), (-0.7937, 6.58, 2.967), (-0.77, 4.329, 3.335), (-0.7472, 4.329, 3.134), (-0.77, 4.797, 3.335), (-0.7991, 4.786, 3.132), (-0.8221, 5.277, 3.335), (-0.7472, 5.266, 3.134), (-0.77, 5.734, 3.335), (-0.7991, 5.722, 3.132), (-0.8221, 6.214, 3.335), (-0.7472, 6.202, 3.134), (-0.77, 6.67, 3.335), (-0.7472, 6.67, 3.134), (-0.9526, 4.329, 3.315), (-0.9526, 4.797, 3.315), (-0.9005, 5.277, 3.314), (-0.9526, 5.734, 3.315), (-0.9005, 6.214, 3.314), (-0.9526, 6.67, 3.315), (-0.9298, 4.329, 3.113), (-0.9298, 4.797, 3.113), (-0.8787, 5.277, 3.118), (-0.9298, 5.734, 3.113), (-0.8787, 6.214, 3.118), (-0.9298, 6.67, 3.113), (0.0, 7.24, 3.08), (-0.5699, 7.24, 3.064), (-0.5891, 7.24, 3.349), (0.0, 7.24, 3.519), (-0.4536, 7.24, 3.519), (0.0, 5.142, 3.349), (0.0, 5.142, 3.08), (0.0, 5.142, 3.503), (-0.5476, 5.142, 3.347), (-0.5296, 5.142, 3.08), (-0.4234, 5.142, 3.503), (-0.511, 1.261, 3.583), (-0.1039, 1.438, 3.633), (-0.4055, 2.917, 3.628), (-0.1042, 2.931, 3.623), (-0.4836, 3.861, 3.551), (-0.4836, 2.949, 3.551), (-0.1035, 3.189, 3.591), (-0.1036, 3.878, 3.59), (-0.4536, 4.48, 3.519), (-0.4536, 3.896, 3.519), (-0.03961, 4.026, 3.559), (-0.03961, 4.353, 3.559), (-0.4441, 7.174, 3.574), (-0.04042, 7.106, 3.624), (-0.4441, 4.547, 3.574), (-0.04034, 4.419, 3.614), (-0.03963, 3.044, 3.622), (-0.4702, 3.024, 3.628), (-0.0393, 1.328, 3.633), (-0.0389, 3.077, 3.59), (-0.4423, 3.088, 3.59), (-0.03892, 3.991, 3.59), (-0.442, 3.969, 3.596), (-0.4699, 1.328, 3.633), (-0.1107, 2.927, 3.705), (-0.3972, 2.914, 3.709), (-0.1104, 1.834, 3.714), (-0.11, 3.173, 3.674), (-0.3707, 3.179, 3.673), (-0.1101, 3.828, 3.673), (-0.3705, 3.813, 3.678), (-0.397, 1.834, 3.713)], [], [(2, 151, 184, 187), (0, 2, 187, 183), (167, 168, 171, 170), (4, 5, 8, 156), (151, 2, 5, 4), (9, 12, 181, 179), (0, 183, 189, 3), (2, 0, 3, 5), (156, 8, 11, 155), (11, 8, 25, 28), (3, 189, 195, 7), (5, 3, 7, 8), (155, 11, 14, 160), (11, 10, 13, 14), (153, 154, 175, 176), (7, 195, 200, 10), (19, 20, 145, 146), (147, 350, 222, 163), (10, 200, 205, 13), (172, 173, 15, 161), (16, 347, 353, 149), (213, 18, 150, 354), (159, 19, 146, 147), (162, 6, 23, 166), (161, 15, 6, 162), (160, 14, 19, 159), (13, 205, 216, 20), (14, 13, 20, 19), (24, 219, 220, 21), (166, 23, 22, 164), (145, 20, 24, 21), (210, 145, 21, 220), (159, 147, 163, 165), (20, 216, 219, 24), (138, 144, 44, 43), (7, 10, 27, 26), (8, 7, 26, 25), (10, 11, 28, 27), (29, 30, 31, 32), (25, 26, 30, 29), (144, 120, 47, 44), (131, 108, 46, 41), (35, 36, 40, 39), (33, 34, 38, 37), (28, 25, 36, 35), (31, 30, 37, 38), (30, 26, 33, 37), (25, 29, 40, 36), (26, 27, 34, 33), (29, 32, 39, 40), (43, 41, 46, 45), (42, 41, 43, 44), (42, 44, 47, 48), (107, 138, 43, 45), (119, 132, 42, 48), (132, 131, 41, 42), (120, 119, 48, 47), (108, 107, 45, 46), (35, 39, 97, 98), (55, 84, 83, 100), (56, 99, 82, 102), (57, 101, 81, 104), (58, 103, 80, 106), (59, 105, 79, 60), (38, 34, 109, 110), (61, 96, 95, 112), (62, 111, 94, 114), (63, 113, 93, 116), (64, 115, 92, 118), (65, 117, 91, 66), (27, 28, 121, 122), (85, 54, 53, 124), (86, 123, 52, 126), (87, 125, 51, 128), (88, 127, 50, 130), (89, 129, 49, 90), (34, 27, 122, 109), (96, 85, 124, 95), (111, 86, 126, 94), (113, 87, 128, 93), (115, 88, 130, 92), (117, 89, 90, 91), (39, 32, 133, 97), (84, 78, 77, 83), (99, 134, 76, 82), (101, 135, 75, 81), (103, 136, 74, 80), (105, 137, 73, 79), (28, 35, 98, 121), (54, 55, 100, 53), (123, 56, 102, 52), (125, 57, 104, 51), (127, 58, 106, 50), (129, 59, 60, 49), (31, 38, 110, 139), (72, 61, 112, 71), (140, 62, 114, 70), (141, 63, 116, 69), (142, 64, 118, 68), (143, 65, 66, 67), (32, 31, 139, 133), (78, 72, 71, 77), (134, 140, 70, 76), (135, 141, 69, 75), (136, 142, 68, 74), (137, 143, 67, 73), (84, 55, 98, 97), (100, 83, 99, 56), (101, 57, 102, 82), (104, 81, 103, 58), (105, 59, 106, 80), (60, 79, 107, 108), (96, 61, 110, 109), (112, 95, 111, 62), (113, 63, 114, 94), (116, 93, 115, 64), (117, 65, 118, 92), (66, 91, 119, 120), (54, 85, 122, 121), (124, 53, 123, 86), (125, 87, 126, 52), (128, 51, 127, 88), (129, 89, 130, 50), (90, 49, 131, 132), (85, 96, 109, 122), (95, 124, 86, 111), (87, 113, 94, 126), (93, 128, 88, 115), (89, 117, 92, 130), (91, 90, 132, 119), (78, 84, 97, 133), (83, 77, 134, 99), (135, 101, 82, 76), (81, 75, 136, 103), (137, 105, 80, 74), (79, 73, 138, 107), (55, 54, 121, 98), (53, 100, 56, 123), (57, 125, 52, 102), (51, 104, 58, 127), (59, 129, 50, 106), (49, 60, 108, 131), (61, 72, 139, 110), (71, 112, 62, 140), (63, 141, 70, 114), (69, 116, 64, 142), (65, 143, 68, 118), (67, 66, 120, 144), (72, 78, 133, 139), (77, 71, 140, 134), (141, 135, 76, 70), (75, 69, 142, 136), (143, 137, 74, 68), (73, 67, 144, 138), (347, 16, 145, 210), (16, 17, 146, 145), (18, 213, 350, 147), (17, 18, 147, 146), (148, 352, 354, 150), (149, 353, 352, 148), (18, 17, 148, 150), (17, 16, 149, 148), (174, 169, 184, 151), (168, 174, 151, 4), (169, 167, 190, 184), (173, 171, 156, 155), (171, 168, 4, 156), (167, 170, 198, 190), (170, 172, 203, 198), (6, 15, 160, 159), (15, 173, 155, 160), (172, 161, 208, 203), (161, 162, 218, 208), (164, 22, 163, 222), (22, 23, 165, 163), (166, 164, 222, 226), (23, 6, 159, 165), (162, 166, 226, 218), (154, 153, 168, 167), (152, 154, 167, 169), (9, 157, 170, 171), (158, 12, 173, 172), (157, 158, 172, 170), (1, 152, 169, 174), (153, 1, 174, 168), (12, 9, 171, 173), (177, 182, 176, 175), (178, 179, 181, 180), (152, 1, 182, 177), (12, 158, 180, 181), (154, 152, 177, 175), (1, 153, 176, 182), (158, 157, 178, 180), (157, 9, 179, 178), (188, 187, 184, 358), (185, 183, 187, 188), (374, 377, 378, 375), (192, 363, 197, 193), (358, 192, 193, 188), (199, 386, 388, 204), (185, 191, 189, 183), (188, 193, 191, 185), (363, 362, 202, 197), (202, 230, 227, 197), (191, 196, 195, 189), (193, 197, 196, 191), (362, 367, 207, 202), (202, 207, 206, 201), (360, 383, 382, 361), (196, 201, 200, 195), (215, 349, 348, 217), (351, 370, 222, 350), (201, 206, 205, 200), (379, 368, 209, 380), (211, 356, 353, 347), (213, 354, 357, 214), (366, 351, 349, 215), (369, 373, 224, 194), (368, 369, 194, 209), (367, 366, 215, 207), (206, 217, 216, 205), (207, 215, 217, 206), (225, 221, 220, 219), (373, 371, 223, 224), (348, 221, 225, 217), (210, 220, 221, 348), (366, 372, 370, 351), (217, 225, 219, 216), (340, 245, 246, 346), (196, 228, 229, 201), (197, 227, 228, 196), (201, 229, 230, 202), (231, 234, 233, 232), (227, 231, 232, 228), (346, 246, 249, 322), (333, 243, 248, 310), (237, 241, 242, 238), (235, 239, 240, 236), (230, 237, 238, 227), (233, 240, 239, 232), (232, 239, 235, 228), (227, 238, 242, 231), (228, 235, 236, 229), (231, 242, 241, 234), (245, 247, 248, 243), (244, 246, 245, 243), (244, 250, 249, 246), (309, 247, 245, 340), (321, 250, 244, 334), (334, 244, 243, 333), (322, 249, 250, 321), (310, 248, 247, 309), (237, 300, 299, 241), (257, 302, 285, 286), (258, 304, 284, 301), (259, 306, 283, 303), (260, 308, 282, 305), (261, 262, 281, 307), (240, 312, 311, 236), (263, 314, 297, 298), (264, 316, 296, 313), (265, 318, 295, 315), (266, 320, 294, 317), (267, 268, 293, 319), (229, 324, 323, 230), (287, 326, 255, 256), (288, 328, 254, 325), (289, 330, 253, 327), (290, 332, 252, 329), (291, 292, 251, 331), (236, 311, 324, 229), (298, 297, 326, 287), (313, 296, 328, 288), (315, 295, 330, 289), (317, 294, 332, 290), (319, 293, 292, 291), (241, 299, 335, 234), (286, 285, 279, 280), (301, 284, 278, 336), (303, 283, 277, 337), (305, 282, 276, 338), (307, 281, 275, 339), (230, 323, 300, 237), (256, 255, 302, 257), (325, 254, 304, 258), (327, 253, 306, 259), (329, 252, 308, 260), (331, 251, 262, 261), (233, 341, 312, 240), (274, 273, 314, 263), (342, 272, 316, 264), (343, 271, 318, 265), (344, 270, 320, 266), (345, 269, 268, 267), (234, 335, 341, 233), (280, 279, 273, 274), (336, 278, 272, 342), (337, 277, 271, 343), (338, 276, 270, 344), (339, 275, 269, 345), (286, 299, 300, 257), (302, 258, 301, 285), (303, 284, 304, 259), (306, 260, 305, 283), (307, 282, 308, 261), (262, 310, 309, 281), (298, 311, 312, 263), (314, 264, 313, 297), (315, 296, 316, 265), (318, 266, 317, 295), (319, 294, 320, 267), (268, 322, 321, 293), (256, 323, 324, 287), (326, 288, 325, 255), (327, 254, 328, 289), (330, 290, 329, 253), (331, 252, 332, 291), (292, 334, 333, 251), (287, 324, 311, 298), (297, 313, 288, 326), (289, 328, 296, 315), (295, 317, 290, 330), (291, 332, 294, 319), (293, 321, 334, 292), (280, 335, 299, 286), (285, 301, 336, 279), (337, 278, 284, 303), (283, 305, 338, 277), (339, 276, 282, 307), (281, 309, 340, 275), (257, 300, 323, 256), (255, 325, 258, 302), (259, 304, 254, 327), (253, 329, 260, 306), (261, 308, 252, 331), (251, 333, 310, 262), (263, 312, 341, 274), (273, 342, 264, 314), (265, 316, 272, 343), (271, 344, 266, 318), (267, 320, 270, 345), (269, 346, 322, 268), (274, 341, 335, 280), (279, 336, 342, 273), (343, 272, 278, 337), (277, 338, 344, 271), (345, 270, 276, 339), (275, 340, 346, 269), (347, 210, 348, 211), (211, 348, 349, 212), (214, 351, 350, 213), (212, 349, 351, 214), (355, 357, 354, 352), (356, 355, 352, 353), (214, 357, 355, 212), (212, 355, 356, 211), (381, 358, 184, 376), (375, 192, 358, 381), (376, 184, 190, 374), (380, 362, 363, 378), (378, 363, 192, 375), (374, 190, 198, 377), (377, 198, 203, 379), (194, 366, 367, 209), (209, 367, 362, 380), (379, 203, 208, 368), (368, 208, 218, 369), (371, 222, 370, 223), (223, 370, 372, 224), (373, 226, 222, 371), (224, 372, 366, 194), (369, 218, 226, 373), (361, 374, 375, 360), (359, 376, 374, 361), (199, 378, 377, 364), (365, 379, 380, 204), (364, 377, 379, 365), (186, 381, 376, 359), (360, 375, 381, 186), (204, 380, 378, 199), (384, 382, 383, 389), (385, 387, 388, 386), (359, 384, 389, 186), (204, 388, 387, 365), (361, 382, 384, 359), (186, 389, 383, 360), (365, 387, 385, 364), (364, 385, 386, 199)])
me_cube_003.polygons.foreach_set('material_index', [1, 1, 1, 1, 1, 1, 1, 1, 1, 1, 1, 1, 1, 1, 1, 1, 1, 1, 1, 1, 1, 1, 1, 1, 1, 1, 1, 1, 1, 1, 1, 1, 1, 1, 1, 1, 1, 1, 1, 1, 1, 1, 1, 1, 1, 1, 1, 1, 1, 1, 1, 1, 1, 1, 1, 1, 1, 1, 1, 1, 1, 1, 1, 1, 1, 1, 1, 1, 1, 1, 1, 1, 1, 1, 1, 1, 1, 1, 1, 1, 1, 1, 1, 1, 1, 1, 1, 1, 1, 1, 1, 1, 1, 1, 1, 1, 1, 1, 1, 1, 1, 1, 1, 1, 1, 1, 1, 1, 1, 1, 1, 1, 1, 1, 1, 1, 1, 1, 1, 1, 1, 1, 1, 1, 1, 1, 1, 1, 1, 1, 1, 1, 1, 1, 1, 1, 1, 1, 1, 1, 1, 1, 1, 1, 1, 1, 1, 1, 1, 1, 1, 1, 1, 1, 1, 1, 1, 1, 1, 1, 1, 1, 1, 1, 1, 1, 1, 1, 1, 1, 1, 1, 1, 1, 1, 1, 1, 1, 1, 1, 1, 1, 1, 1, 1, 1, 1, 1, 1, 1, 1, 1, 1, 1, 1, 1, 1, 1, 1, 1, 1, 1, 1, 1, 1, 1, 1, 1, 1, 1, 1, 1, 1, 1, 1, 1, 1, 1, 1, 1, 1, 1, 1, 1, 1, 1, 1, 1, 1, 1, 1, 1, 1, 1, 1, 1, 1, 1, 1, 1, 1, 1, 1, 1, 1, 1, 1, 1, 1, 1, 1, 1, 1, 1, 1, 1, 1, 1, 1, 1, 1, 1, 1, 1, 1, 1, 1, 1, 1, 1, 1, 1, 1, 1, 1, 1, 1, 1, 1, 1, 1, 1, 1, 1, 1, 1, 1, 1, 1, 1, 1, 1, 1, 1, 1, 1, 1, 1, 1, 1, 1, 1, 1, 1, 1, 1, 1, 1, 1, 1, 1, 1, 1, 1, 1, 1, 1, 1, 1, 1, 1, 1, 1, 1, 1, 1, 1, 1, 1, 1, 1, 1, 1, 1, 1, 1, 1, 1, 1, 1, 1, 1, 1, 1, 1, 1, 1, 1, 1, 1, 1, 1, 1, 1, 1, 1, 1, 1, 1, 1, 1, 1, 1, 1, 1, 1, 1, 1, 1, 1, 1, 1, 1, 1, 1, 1, 1, 1, 1, 1, 1, 1, 1, 1, 1, 1, 1, 1])
_uv = me_cube_003.uv_layers.new(name='UVMap')
_uv.uv.foreach_set('vector', [0.6842, 0.5, 0.6852, 0.5, 0.75, 0.5, 0.75, 0.5, 0.6832, 0.5, 0.6842, 0.5, 0.75, 0.5, 0.75, 0.5, 0.7449, 0.5, 0.6905, 0.5, 0.6908, 0.5, 0.7446, 0.5, 0.6852, 0.5, 0.6842, 0.5, 0.6842, 0.5, 0.6852, 0.5, 0.6852, 0.5, 0.6842, 0.5, 0.6842, 0.5, 0.6852, 0.5, 0.6994, 0.5, 0.6995, 0.5, 0.6995, 0.5, 0.6994, 0.5, 0.6832, 0.5, 0.75, 0.5, 0.75, 0.5, 0.6832, 0.5, 0.6842, 0.5, 0.6832, 0.5, 0.6832, 0.5, 0.6842, 0.5, 0.6852, 0.5, 0.6842, 0.5, 0.6842, 0.5, 0.6852, 0.5, 0.6842, 0.5, 0.6842, 0.5, 0.6842, 0.5, 0.6842, 0.5, 0.6832, 0.5, 0.75, 0.5, 0.75, 0.5, 0.6832, 0.5, 0.6842, 0.5, 0.6832, 0.5, 0.6832, 0.5, 0.6842, 0.5, 0.6852, 0.5, 0.6842, 0.5, 0.6842, 0.5, 0.6852, 0.5, 0.6842, 0.5, 0.6832, 0.5, 0.6832, 0.5, 0.6842, 0.5, 0.6987, 0.5, 0.7367, 0.5, 0.7367, 0.5, 0.6987, 0.5, 0.6832, 0.5, 0.75, 0.5, 0.75, 0.5, 0.6832, 0.5, 0.6842, 0.5, 0.6832, 0.5, 0.6832, 0.5, 0.6842, 0.5, 0.6852, 0.5, 0.75, 0.5, 0.75, 0.5, 0.6852, 0.5, 0.6832, 0.5, 0.75, 0.5, 0.75, 0.5, 0.6832, 0.5, 0.7446, 0.5, 0.6909, 0.5, 0.6912, 0.5, 0.7443, 0.5, 0.6881, 0.5, 0.75, 0.5, 0.75, 0.5, 0.6881, 0.5, 0.75, 0.5, 0.6908, 0.5, 0.6908, 0.5, 0.75, 0.5, 0.6852, 0.5, 0.6842, 0.5, 0.6842, 0.5, 0.6852, 0.5, 0.7443, 0.5, 0.6909, 0.5, 0.691, 0.5, 0.7441, 0.5, 0.7443, 0.5, 0.6912, 0.5, 0.6909, 0.5, 0.7443, 0.5, 0.6852, 0.5, 0.6842, 0.5, 0.6842, 0.5, 0.6852, 0.5, 0.6832, 0.5, 0.75, 0.5, 0.75, 0.5, 0.6832, 0.5, 0.6842, 0.5, 0.6832, 0.5, 0.6832, 0.5, 0.6842, 0.5, 0.6832, 0.5, 0.75, 0.5, 0.75, 0.5, 0.6832, 0.5, 0.7441, 0.5, 0.691, 0.5, 0.691, 0.5, 0.7441, 0.5, 0.6832, 0.5, 0.6832, 0.5, 0.6832, 0.5, 0.6832, 0.5, 0.75, 0.5, 0.6832, 0.5, 0.6832, 0.5, 0.75, 0.5, 0.6852, 0.5, 0.6852, 0.5, 0.6852, 0.5, 0.6852, 0.5, 0.6832, 0.5, 0.75, 0.5, 0.75, 0.5, 0.6832, 0.5, 0.6842, 0.5, 0.6832, 0.5, 0.6832, 0.5, 0.6842, 0.5, 0.6832, 0.5, 0.6832, 0.5, 0.6832, 0.5, 0.6832, 0.5, 0.6842, 0.5, 0.6832, 0.5, 0.6832, 0.5, 0.6842, 0.5, 0.6832, 0.5, 0.6842, 0.5, 0.6842, 0.5, 0.6832, 0.5, 0.6842, 0.5, 0.6832, 0.5, 0.6832, 0.5, 0.6842, 0.5, 0.6842, 0.5, 0.6832, 0.5, 0.6832, 0.5, 0.6842, 0.5, 0.6832, 0.5, 0.6832, 0.5, 0.6832, 0.5, 0.6832, 0.5, 0.6842, 0.5, 0.6842, 0.5, 0.6842, 0.5, 0.6842, 0.5, 0.6842, 0.5, 0.6842, 0.5, 0.6842, 0.5, 0.6842, 0.5, 0.6832, 0.5, 0.6832, 0.5, 0.6832, 0.5, 0.6832, 0.5, 0.6842, 0.5, 0.6842, 0.5, 0.6842, 0.5, 0.6842, 0.5, 0.6832, 0.5, 0.6832, 0.5, 0.6832, 0.5, 0.6832, 0.5, 0.6832, 0.5, 0.6832, 0.5, 0.6832, 0.5, 0.6832, 0.5, 0.6842, 0.5, 0.6842, 0.5, 0.6842, 0.5, 0.6842, 0.5, 0.6832, 0.5, 0.6832, 0.5, 0.6832, 0.5, 0.6832, 0.5, 0.6842, 0.5, 0.6842, 0.5, 0.6842, 0.5, 0.6842, 0.5, 0.6842, 0.5, 0.6842, 0.5, 0.6842, 0.5, 0.6842, 0.5, 0.6832, 0.5, 0.6842, 0.5, 0.6842, 0.5, 0.6832, 0.5, 0.6832, 0.5, 0.6832, 0.5, 0.6832, 0.5, 0.6832, 0.5, 0.6842, 0.5, 0.6842, 0.5, 0.6842, 0.5, 0.6842, 0.5, 0.6832, 0.5, 0.6832, 0.5, 0.6832, 0.5, 0.6832, 0.5, 0.6832, 0.5, 0.6842, 0.5, 0.6842, 0.5, 0.6832, 0.5, 0.6832, 0.5, 0.6832, 0.5, 0.6832, 0.5, 0.6832, 0.5, 0.6842, 0.5, 0.6842, 0.5, 0.6842, 0.5, 0.6842, 0.5, 0.6842, 0.5, 0.6842, 0.5, 0.6842, 0.5, 0.6842, 0.5, 0.6842, 0.5, 0.6842, 0.5, 0.6842, 0.5, 0.6842, 0.5, 0.6842, 0.5, 0.6842, 0.5, 0.6842, 0.5, 0.6842, 0.5, 0.6842, 0.5, 0.6842, 0.5, 0.6842, 0.5, 0.6842, 0.5, 0.6842, 0.5, 0.6842, 0.5, 0.6842, 0.5, 0.6842, 0.5, 0.6842, 0.5, 0.6842, 0.5, 0.6842, 0.5, 0.6842, 0.5, 0.6832, 0.5, 0.6832, 0.5, 0.6832, 0.5, 0.6832, 0.5, 0.6832, 0.5, 0.6832, 0.5, 0.6832, 0.5, 0.6832, 0.5, 0.6832, 0.5, 0.6832, 0.5, 0.6832, 0.5, 0.6832, 0.5, 0.6832, 0.5, 0.6832, 0.5, 0.6832, 0.5, 0.6832, 0.5, 0.6832, 0.5, 0.6832, 0.5, 0.6832, 0.5, 0.6832, 0.5, 0.6832, 0.5, 0.6832, 0.5, 0.6832, 0.5, 0.6832, 0.5, 0.6832, 0.5, 0.6842, 0.5, 0.6842, 0.5, 0.6832, 0.5, 0.6832, 0.5, 0.6842, 0.5, 0.6842, 0.5, 0.6832, 0.5, 0.6832, 0.5, 0.6842, 0.5, 0.6842, 0.5, 0.6832, 0.5, 0.6832, 0.5, 0.6842, 0.5, 0.6842, 0.5, 0.6832, 0.5, 0.6832, 0.5, 0.6842, 0.5, 0.6842, 0.5, 0.6832, 0.5, 0.6832, 0.5, 0.6842, 0.5, 0.6842, 0.5, 0.6832, 0.5, 0.6832, 0.5, 0.6832, 0.5, 0.6832, 0.5, 0.6832, 0.5, 0.6832, 0.5, 0.6832, 0.5, 0.6832, 0.5, 0.6832, 0.5, 0.6832, 0.5, 0.6832, 0.5, 0.6832, 0.5, 0.6832, 0.5, 0.6832, 0.5, 0.6832, 0.5, 0.6832, 0.5, 0.6832, 0.5, 0.6832, 0.5, 0.6832, 0.5, 0.6832, 0.5, 0.6832, 0.5, 0.6832, 0.5, 0.6832, 0.5, 0.6832, 0.5, 0.6832, 0.5, 0.6842, 0.5, 0.6842, 0.5, 0.6842, 0.5, 0.6842, 0.5, 0.6842, 0.5, 0.6842, 0.5, 0.6842, 0.5, 0.6842, 0.5, 0.6842, 0.5, 0.6842, 0.5, 0.6842, 0.5, 0.6842, 0.5, 0.6842, 0.5, 0.6842, 0.5, 0.6842, 0.5, 0.6842, 0.5, 0.6842, 0.5, 0.6842, 0.5, 0.6842, 0.5, 0.6842, 0.5, 0.6842, 0.5, 0.6842, 0.5, 0.6842, 0.5, 0.6842, 0.5, 0.6842, 0.5, 0.6842, 0.5, 0.6842, 0.5, 0.6842, 0.5, 0.6842, 0.5, 0.6842, 0.5, 0.6842, 0.5, 0.6842, 0.5, 0.6842, 0.5, 0.6842, 0.5, 0.6842, 0.5, 0.6842, 0.5, 0.6842, 0.5, 0.6842, 0.5, 0.6842, 0.5, 0.6842, 0.5, 0.6842, 0.5, 0.6842, 0.5, 0.6842, 0.5, 0.6842, 0.5, 0.6842, 0.5, 0.6842, 0.5, 0.6842, 0.5, 0.6842, 0.5, 0.6832, 0.5, 0.6832, 0.5, 0.6832, 0.5, 0.6832, 0.5, 0.6832, 0.5, 0.6832, 0.5, 0.6832, 0.5, 0.6832, 0.5, 0.6832, 0.5, 0.6832, 0.5, 0.6832, 0.5, 0.6832, 0.5, 0.6832, 0.5, 0.6832, 0.5, 0.6832, 0.5, 0.6832, 0.5, 0.6832, 0.5, 0.6832, 0.5, 0.6832, 0.5, 0.6832, 0.5, 0.6832, 0.5, 0.6832, 0.5, 0.6832, 0.5, 0.6832, 0.5, 0.6842, 0.5, 0.6832, 0.5, 0.6832, 0.5, 0.6842, 0.5, 0.6842, 0.5, 0.6832, 0.5, 0.6832, 0.5, 0.6842, 0.5, 0.6842, 0.5, 0.6832, 0.5, 0.6832, 0.5, 0.6842, 0.5, 0.6842, 0.5, 0.6832, 0.5, 0.6832, 0.5, 0.6842, 0.5, 0.6842, 0.5, 0.6832, 0.5, 0.6832, 0.5, 0.6842, 0.5, 0.6842, 0.5, 0.6832, 0.5, 0.6832, 0.5, 0.6842, 0.5, 0.6842, 0.5, 0.6842, 0.5, 0.6842, 0.5, 0.6842, 0.5, 0.6842, 0.5, 0.6842, 0.5, 0.6842, 0.5, 0.6842, 0.5, 0.6842, 0.5, 0.6842, 0.5, 0.6842, 0.5, 0.6842, 0.5, 0.6842, 0.5, 0.6842, 0.5, 0.6842, 0.5, 0.6842, 0.5, 0.6842, 0.5, 0.6842, 0.5, 0.6842, 0.5, 0.6842, 0.5, 0.6842, 0.5, 0.6842, 0.5, 0.6842, 0.5, 0.6842, 0.5, 0.6832, 0.5, 0.6832, 0.5, 0.6832, 0.5, 0.6832, 0.5, 0.6832, 0.5, 0.6832, 0.5, 0.6832, 0.5, 0.6832, 0.5, 0.6832, 0.5, 0.6832, 0.5, 0.6832, 0.5, 0.6832, 0.5, 0.6832, 0.5, 0.6832, 0.5, 0.6832, 0.5, 0.6832, 0.5, 0.6832, 0.5, 0.6832, 0.5, 0.6832, 0.5, 0.6832, 0.5, 0.6832, 0.5, 0.6832, 0.5, 0.6832, 0.5, 0.6832, 0.5, 0.6842, 0.5, 0.6832, 0.5, 0.6832, 0.5, 0.6842, 0.5, 0.6832, 0.5, 0.6842, 0.5, 0.6842, 0.5, 0.6832, 0.5, 0.6842, 0.5, 0.6832, 0.5, 0.6832, 0.5, 0.6842, 0.5, 0.6832, 0.5, 0.6842, 0.5, 0.6842, 0.5, 0.6832, 0.5, 0.6842, 0.5, 0.6832, 0.5, 0.6832, 0.5, 0.6842, 0.5, 0.6832, 0.5, 0.6842, 0.5, 0.6842, 0.5, 0.6832, 0.5, 0.6832, 0.5, 0.6832, 0.5, 0.6832, 0.5, 0.6832, 0.5, 0.6832, 0.5, 0.6832, 0.5, 0.6832, 0.5, 0.6832, 0.5, 0.6832, 0.5, 0.6832, 0.5, 0.6832, 0.5, 0.6832, 0.5, 0.6832, 0.5, 0.6832, 0.5, 0.6832, 0.5, 0.6832, 0.5, 0.6832, 0.5, 0.6832, 0.5, 0.6832, 0.5, 0.6832, 0.5, 0.6832, 0.5, 0.6832, 0.5, 0.6832, 0.5, 0.6832, 0.5, 0.6842, 0.5, 0.6842, 0.5, 0.6842, 0.5, 0.6842, 0.5, 0.6842, 0.5, 0.6842, 0.5, 0.6842, 0.5, 0.6842, 0.5, 0.6842, 0.5, 0.6842, 0.5, 0.6842, 0.5, 0.6842, 0.5, 0.6842, 0.5, 0.6842, 0.5, 0.6842, 0.5, 0.6842, 0.5, 0.6842, 0.5, 0.6842, 0.5, 0.6842, 0.5, 0.6842, 0.5, 0.6842, 0.5, 0.6842, 0.5, 0.6842, 0.5, 0.6842, 0.5, 0.6842, 0.5, 0.6842, 0.5, 0.6842, 0.5, 0.6842, 0.5, 0.6842, 0.5, 0.6842, 0.5, 0.6842, 0.5, 0.6842, 0.5, 0.6842, 0.5, 0.6842, 0.5, 0.6842, 0.5, 0.6842, 0.5, 0.6842, 0.5, 0.6842, 0.5, 0.6842, 0.5, 0.6842, 0.5, 0.6842, 0.5, 0.6842, 0.5, 0.6842, 0.5, 0.6842, 0.5, 0.6842, 0.5, 0.6842, 0.5, 0.6842, 0.5, 0.6842, 0.5, 0.6832, 0.5, 0.6832, 0.5, 0.6832, 0.5, 0.6832, 0.5, 0.6832, 0.5, 0.6832, 0.5, 0.6832, 0.5, 0.6832, 0.5, 0.6832, 0.5, 0.6832, 0.5, 0.6832, 0.5, 0.6832, 0.5, 0.6832, 0.5, 0.6832, 0.5, 0.6832, 0.5, 0.6832, 0.5, 0.6832, 0.5, 0.6832, 0.5, 0.6832, 0.5, 0.6832, 0.5, 0.6832, 0.5, 0.6832, 0.5, 0.6832, 0.5, 0.6832, 0.5, 0.6832, 0.5, 0.6842, 0.5, 0.6842, 0.5, 0.6832, 0.5, 0.6842, 0.5, 0.6832, 0.5, 0.6832, 0.5, 0.6842, 0.5, 0.6832, 0.5, 0.6842, 0.5, 0.6842, 0.5, 0.6832, 0.5, 0.6842, 0.5, 0.6832, 0.5, 0.6832, 0.5, 0.6842, 0.5, 0.6832, 0.5, 0.6842, 0.5, 0.6842, 0.5, 0.6832, 0.5, 0.6842, 0.5, 0.6832, 0.5, 0.6832, 0.5, 0.6842, 0.5, 0.75, 0.5, 0.6881, 0.5, 0.6832, 0.5, 0.75, 0.5, 0.6881, 0.5, 0.689, 0.5, 0.6842, 0.5, 0.6832, 0.5, 0.6908, 0.5, 0.75, 0.5, 0.75, 0.5, 0.6852, 0.5, 0.689, 0.5, 0.6908, 0.5, 0.6852, 0.5, 0.6842, 0.5, 0.689, 0.5, 0.75, 0.5, 0.75, 0.5, 0.6908, 0.5, 0.6881, 0.5, 0.75, 0.5, 0.75, 0.5, 0.689, 0.5, 0.6908, 0.5, 0.689, 0.5, 0.689, 0.5, 0.6908, 0.5, 0.689, 0.5, 0.6881, 0.5, 0.6881, 0.5, 0.689, 0.5, 0.6903, 0.5, 0.7449, 0.5, 0.75, 0.5, 0.6852, 0.5, 0.6905, 0.5, 0.6903, 0.5, 0.6852, 0.5, 0.6852, 0.5, 0.7449, 0.5, 0.7449, 0.5, 0.75, 0.5, 0.75, 0.5, 0.6909, 0.5, 0.6908, 0.5, 0.6852, 0.5, 0.6852, 0.5, 0.6908, 0.5, 0.6905, 0.5, 0.6852, 0.5, 0.6852, 0.5, 0.7449, 0.5, 0.7446, 0.5, 0.75, 0.5, 0.75, 0.5, 0.7446, 0.5, 0.7446, 0.5, 0.75, 0.5, 0.75, 0.5, 0.6909, 0.5, 0.6912, 0.5, 0.6852, 0.5, 0.6852, 0.5, 0.6912, 0.5, 0.6909, 0.5, 0.6852, 0.5, 0.6852, 0.5, 0.7446, 0.5, 0.7443, 0.5, 0.75, 0.5, 0.75, 0.5, 0.7443, 0.5, 0.7443, 0.5, 0.75, 0.5, 0.75, 0.5, 0.7441, 0.5, 0.691, 0.5, 0.6852, 0.5, 0.75, 0.5, 0.691, 0.5, 0.691, 0.5, 0.6852, 0.5, 0.6852, 0.5, 0.7441, 0.5, 0.7441, 0.5, 0.75, 0.5, 0.75, 0.5, 0.691, 0.5, 0.6909, 0.5, 0.6852, 0.5, 0.6852, 0.5, 0.7443, 0.5, 0.7441, 0.5, 0.75, 0.5, 0.75, 0.5, 0.7367, 0.5, 0.6987, 0.5, 0.6905, 0.5, 0.7449, 0.5, 0.7367, 0.5, 0.7367, 0.5, 0.7449, 0.5, 0.7449, 0.5, 0.6994, 0.5, 0.736, 0.5, 0.7446, 0.5, 0.6908, 0.5, 0.736, 0.5, 0.6995, 0.5, 0.6909, 0.5, 0.7446, 0.5, 0.736, 0.5, 0.736, 0.5, 0.7446, 0.5, 0.7446, 0.5, 0.6985, 0.5, 0.7367, 0.5, 0.7449, 0.5, 0.6903, 0.5, 0.6987, 0.5, 0.6985, 0.5, 0.6903, 0.5, 0.6905, 0.5, 0.6995, 0.5, 0.6994, 0.5, 0.6908, 0.5, 0.6909, 0.5, 0.7367, 0.5, 0.6985, 0.5, 0.6987, 0.5, 0.7367, 0.5, 0.736, 0.5, 0.6994, 0.5, 0.6995, 0.5, 0.736, 0.5, 0.7367, 0.5, 0.6985, 0.5, 0.6985, 0.5, 0.7367, 0.5, 0.6995, 0.5, 0.736, 0.5, 0.736, 0.5, 0.6995, 0.5, 0.7367, 0.5, 0.7367, 0.5, 0.7367, 0.5, 0.7367, 0.5, 0.6985, 0.5, 0.6987, 0.5, 0.6987, 0.5, 0.6985, 0.5, 0.736, 0.5, 0.736, 0.5, 0.736, 0.5, 0.736, 0.5, 0.736, 0.5, 0.6994, 0.5, 0.6994, 0.5, 0.736, 0.5, 0.6842, 0.5, 0.75, 0.5, 0.75, 0.5, 0.6852, 0.5, 0.6832, 0.5, 0.75, 0.5, 0.75, 0.5, 0.6842, 0.5, 0.7449, 0.5, 0.7446, 0.5, 0.6908, 0.5, 0.6905, 0.5, 0.6852, 0.5, 0.6852, 0.5, 0.6842, 0.5, 0.6842, 0.5, 0.6852, 0.5, 0.6852, 0.5, 0.6842, 0.5, 0.6842, 0.5, 0.6994, 0.5, 0.6994, 0.5, 0.6995, 0.5, 0.6995, 0.5, 0.6832, 0.5, 0.6832, 0.5, 0.75, 0.5, 0.75, 0.5, 0.6842, 0.5, 0.6842, 0.5, 0.6832, 0.5, 0.6832, 0.5, 0.6852, 0.5, 0.6852, 0.5, 0.6842, 0.5, 0.6842, 0.5, 0.6842, 0.5, 0.6842, 0.5, 0.6842, 0.5, 0.6842, 0.5, 0.6832, 0.5, 0.6832, 0.5, 0.75, 0.5, 0.75, 0.5, 0.6842, 0.5, 0.6842, 0.5, 0.6832, 0.5, 0.6832, 0.5, 0.6852, 0.5, 0.6852, 0.5, 0.6842, 0.5, 0.6842, 0.5, 0.6842, 0.5, 0.6842, 0.5, 0.6832, 0.5, 0.6832, 0.5, 0.6987, 0.5, 0.6987, 0.5, 0.7367, 0.5, 0.7367, 0.5, 0.6832, 0.5, 0.6832, 0.5, 0.75, 0.5, 0.75, 0.5, 0.6842, 0.5, 0.6842, 0.5, 0.6832, 0.5, 0.6832, 0.5, 0.6852, 0.5, 0.6852, 0.5, 0.75, 0.5, 0.75, 0.5, 0.6832, 0.5, 0.6832, 0.5, 0.75, 0.5, 0.75, 0.5, 0.7446, 0.5, 0.7443, 0.5, 0.6912, 0.5, 0.6909, 0.5, 0.6881, 0.5, 0.6881, 0.5, 0.75, 0.5, 0.75, 0.5, 0.75, 0.5, 0.75, 0.5, 0.6908, 0.5, 0.6908, 0.5, 0.6852, 0.5, 0.6852, 0.5, 0.6842, 0.5, 0.6842, 0.5, 0.7443, 0.5, 0.7441, 0.5, 0.691, 0.5, 0.6909, 0.5, 0.7443, 0.5, 0.7443, 0.5, 0.6909, 0.5, 0.6912, 0.5, 0.6852, 0.5, 0.6852, 0.5, 0.6842, 0.5, 0.6842, 0.5, 0.6832, 0.5, 0.6832, 0.5, 0.75, 0.5, 0.75, 0.5, 0.6842, 0.5, 0.6842, 0.5, 0.6832, 0.5, 0.6832, 0.5, 0.6832, 0.5, 0.6832, 0.5, 0.75, 0.5, 0.75, 0.5, 0.7441, 0.5, 0.7441, 0.5, 0.691, 0.5, 0.691, 0.5, 0.6832, 0.5, 0.6832, 0.5, 0.6832, 0.5, 0.6832, 0.5, 0.75, 0.5, 0.75, 0.5, 0.6832, 0.5, 0.6832, 0.5, 0.6852, 0.5, 0.6852, 0.5, 0.6852, 0.5, 0.6852, 0.5, 0.6832, 0.5, 0.6832, 0.5, 0.75, 0.5, 0.75, 0.5, 0.6842, 0.5, 0.6842, 0.5, 0.6832, 0.5, 0.6832, 0.5, 0.6832, 0.5, 0.6832, 0.5, 0.6832, 0.5, 0.6832, 0.5, 0.6842, 0.5, 0.6842, 0.5, 0.6832, 0.5, 0.6832, 0.5, 0.6832, 0.5, 0.6832, 0.5, 0.6842, 0.5, 0.6842, 0.5, 0.6842, 0.5, 0.6842, 0.5, 0.6832, 0.5, 0.6832, 0.5, 0.6842, 0.5, 0.6842, 0.5, 0.6832, 0.5, 0.6832, 0.5, 0.6832, 0.5, 0.6832, 0.5, 0.6832, 0.5, 0.6832, 0.5, 0.6842, 0.5, 0.6842, 0.5, 0.6842, 0.5, 0.6842, 0.5, 0.6842, 0.5, 0.6842, 0.5, 0.6842, 0.5, 0.6842, 0.5, 0.6832, 0.5, 0.6832, 0.5, 0.6832, 0.5, 0.6832, 0.5, 0.6842, 0.5, 0.6842, 0.5, 0.6842, 0.5, 0.6842, 0.5, 0.6832, 0.5, 0.6832, 0.5, 0.6832, 0.5, 0.6832, 0.5, 0.6832, 0.5, 0.6832, 0.5, 0.6832, 0.5, 0.6832, 0.5, 0.6842, 0.5, 0.6842, 0.5, 0.6842, 0.5, 0.6842, 0.5, 0.6832, 0.5, 0.6832, 0.5, 0.6832, 0.5, 0.6832, 0.5, 0.6842, 0.5, 0.6842, 0.5, 0.6842, 0.5, 0.6842, 0.5, 0.6842, 0.5, 0.6842, 0.5, 0.6842, 0.5, 0.6842, 0.5, 0.6832, 0.5, 0.6832, 0.5, 0.6842, 0.5, 0.6842, 0.5, 0.6832, 0.5, 0.6832, 0.5, 0.6832, 0.5, 0.6832, 0.5, 0.6842, 0.5, 0.6842, 0.5, 0.6842, 0.5, 0.6842, 0.5, 0.6832, 0.5, 0.6832, 0.5, 0.6832, 0.5, 0.6832, 0.5, 0.6832, 0.5, 0.6832, 0.5, 0.6842, 0.5, 0.6842, 0.5, 0.6832, 0.5, 0.6832, 0.5, 0.6832, 0.5, 0.6832, 0.5, 0.6842, 0.5, 0.6842, 0.5, 0.6842, 0.5, 0.6842, 0.5, 0.6842, 0.5, 0.6842, 0.5, 0.6842, 0.5, 0.6842, 0.5, 0.6842, 0.5, 0.6842, 0.5, 0.6842, 0.5, 0.6842, 0.5, 0.6842, 0.5, 0.6842, 0.5, 0.6842, 0.5, 0.6842, 0.5, 0.6842, 0.5, 0.6842, 0.5, 0.6842, 0.5, 0.6842, 0.5, 0.6842, 0.5, 0.6842, 0.5, 0.6842, 0.5, 0.6842, 0.5, 0.6842, 0.5, 0.6842, 0.5, 0.6842, 0.5, 0.6842, 0.5, 0.6832, 0.5, 0.6832, 0.5, 0.6832, 0.5, 0.6832, 0.5, 0.6832, 0.5, 0.6832, 0.5, 0.6832, 0.5, 0.6832, 0.5, 0.6832, 0.5, 0.6832, 0.5, 0.6832, 0.5, 0.6832, 0.5, 0.6832, 0.5, 0.6832, 0.5, 0.6832, 0.5, 0.6832, 0.5, 0.6832, 0.5, 0.6832, 0.5, 0.6832, 0.5, 0.6832, 0.5, 0.6832, 0.5, 0.6832, 0.5, 0.6832, 0.5, 0.6832, 0.5, 0.6832, 0.5, 0.6832, 0.5, 0.6842, 0.5, 0.6842, 0.5, 0.6832, 0.5, 0.6832, 0.5, 0.6842, 0.5, 0.6842, 0.5, 0.6832, 0.5, 0.6832, 0.5, 0.6842, 0.5, 0.6842, 0.5, 0.6832, 0.5, 0.6832, 0.5, 0.6842, 0.5, 0.6842, 0.5, 0.6832, 0.5, 0.6832, 0.5, 0.6842, 0.5, 0.6842, 0.5, 0.6832, 0.5, 0.6832, 0.5, 0.6842, 0.5, 0.6842, 0.5, 0.6832, 0.5, 0.6832, 0.5, 0.6832, 0.5, 0.6832, 0.5, 0.6832, 0.5, 0.6832, 0.5, 0.6832, 0.5, 0.6832, 0.5, 0.6832, 0.5, 0.6832, 0.5, 0.6832, 0.5, 0.6832, 0.5, 0.6832, 0.5, 0.6832, 0.5, 0.6832, 0.5, 0.6832, 0.5, 0.6832, 0.5, 0.6832, 0.5, 0.6832, 0.5, 0.6832, 0.5, 0.6832, 0.5, 0.6832, 0.5, 0.6832, 0.5, 0.6832, 0.5, 0.6842, 0.5, 0.6842, 0.5, 0.6842, 0.5, 0.6842, 0.5, 0.6842, 0.5, 0.6842, 0.5, 0.6842, 0.5, 0.6842, 0.5, 0.6842, 0.5, 0.6842, 0.5, 0.6842, 0.5, 0.6842, 0.5, 0.6842, 0.5, 0.6842, 0.5, 0.6842, 0.5, 0.6842, 0.5, 0.6842, 0.5, 0.6842, 0.5, 0.6842, 0.5, 0.6842, 0.5, 0.6842, 0.5, 0.6842, 0.5, 0.6842, 0.5, 0.6842, 0.5, 0.6842, 0.5, 0.6842, 0.5, 0.6842, 0.5, 0.6842, 0.5, 0.6842, 0.5, 0.6842, 0.5, 0.6842, 0.5, 0.6842, 0.5, 0.6842, 0.5, 0.6842, 0.5, 0.6842, 0.5, 0.6842, 0.5, 0.6842, 0.5, 0.6842, 0.5, 0.6842, 0.5, 0.6842, 0.5, 0.6842, 0.5, 0.6842, 0.5, 0.6842, 0.5, 0.6842, 0.5, 0.6842, 0.5, 0.6842, 0.5, 0.6842, 0.5, 0.6842, 0.5, 0.6832, 0.5, 0.6832, 0.5, 0.6832, 0.5, 0.6832, 0.5, 0.6832, 0.5, 0.6832, 0.5, 0.6832, 0.5, 0.6832, 0.5, 0.6832, 0.5, 0.6832, 0.5, 0.6832, 0.5, 0.6832, 0.5, 0.6832, 0.5, 0.6832, 0.5, 0.6832, 0.5, 0.6832, 0.5, 0.6832, 0.5, 0.6832, 0.5, 0.6832, 0.5, 0.6832, 0.5, 0.6832, 0.5, 0.6832, 0.5, 0.6832, 0.5, 0.6832, 0.5, 0.6842, 0.5, 0.6842, 0.5, 0.6832, 0.5, 0.6832, 0.5, 0.6842, 0.5, 0.6842, 0.5, 0.6832, 0.5, 0.6832, 0.5, 0.6842, 0.5, 0.6842, 0.5, 0.6832, 0.5, 0.6832, 0.5, 0.6842, 0.5, 0.6842, 0.5, 0.6832, 0.5, 0.6832, 0.5, 0.6842, 0.5, 0.6842, 0.5, 0.6832, 0.5, 0.6832, 0.5, 0.6842, 0.5, 0.6842, 0.5, 0.6832, 0.5, 0.6832, 0.5, 0.6842, 0.5, 0.6842, 0.5, 0.6842, 0.5, 0.6842, 0.5, 0.6842, 0.5, 0.6842, 0.5, 0.6842, 0.5, 0.6842, 0.5, 0.6842, 0.5, 0.6842, 0.5, 0.6842, 0.5, 0.6842, 0.5, 0.6842, 0.5, 0.6842, 0.5, 0.6842, 0.5, 0.6842, 0.5, 0.6842, 0.5, 0.6842, 0.5, 0.6842, 0.5, 0.6842, 0.5, 0.6842, 0.5, 0.6842, 0.5, 0.6842, 0.5, 0.6842, 0.5, 0.6832, 0.5, 0.6832, 0.5, 0.6832, 0.5, 0.6832, 0.5, 0.6832, 0.5, 0.6832, 0.5, 0.6832, 0.5, 0.6832, 0.5, 0.6832, 0.5, 0.6832, 0.5, 0.6832, 0.5, 0.6832, 0.5, 0.6832, 0.5, 0.6832, 0.5, 0.6832, 0.5, 0.6832, 0.5, 0.6832, 0.5, 0.6832, 0.5, 0.6832, 0.5, 0.6832, 0.5, 0.6832, 0.5, 0.6832, 0.5, 0.6832, 0.5, 0.6832, 0.5, 0.6842, 0.5, 0.6842, 0.5, 0.6832, 0.5, 0.6832, 0.5, 0.6832, 0.5, 0.6832, 0.5, 0.6842, 0.5, 0.6842, 0.5, 0.6842, 0.5, 0.6842, 0.5, 0.6832, 0.5, 0.6832, 0.5, 0.6832, 0.5, 0.6832, 0.5, 0.6842, 0.5, 0.6842, 0.5, 0.6842, 0.5, 0.6842, 0.5, 0.6832, 0.5, 0.6832, 0.5, 0.6832, 0.5, 0.6832, 0.5, 0.6842, 0.5, 0.6842, 0.5, 0.6832, 0.5, 0.6832, 0.5, 0.6832, 0.5, 0.6832, 0.5, 0.6832, 0.5, 0.6832, 0.5, 0.6832, 0.5, 0.6832, 0.5, 0.6832, 0.5, 0.6832, 0.5, 0.6832, 0.5, 0.6832, 0.5, 0.6832, 0.5, 0.6832, 0.5, 0.6832, 0.5, 0.6832, 0.5, 0.6832, 0.5, 0.6832, 0.5, 0.6832, 0.5, 0.6832, 0.5, 0.6832, 0.5, 0.6832, 0.5, 0.6832, 0.5, 0.6832, 0.5, 0.6842, 0.5, 0.6842, 0.5, 0.6842, 0.5, 0.6842, 0.5, 0.6842, 0.5, 0.6842, 0.5, 0.6842, 0.5, 0.6842, 0.5, 0.6842, 0.5, 0.6842, 0.5, 0.6842, 0.5, 0.6842, 0.5, 0.6842, 0.5, 0.6842, 0.5, 0.6842, 0.5, 0.6842, 0.5, 0.6842, 0.5, 0.6842, 0.5, 0.6842, 0.5, 0.6842, 0.5, 0.6842, 0.5, 0.6842, 0.5, 0.6842, 0.5, 0.6842, 0.5, 0.6842, 0.5, 0.6842, 0.5, 0.6842, 0.5, 0.6842, 0.5, 0.6842, 0.5, 0.6842, 0.5, 0.6842, 0.5, 0.6842, 0.5, 0.6842, 0.5, 0.6842, 0.5, 0.6842, 0.5, 0.6842, 0.5, 0.6842, 0.5, 0.6842, 0.5, 0.6842, 0.5, 0.6842, 0.5, 0.6842, 0.5, 0.6842, 0.5, 0.6842, 0.5, 0.6842, 0.5, 0.6842, 0.5, 0.6842, 0.5, 0.6842, 0.5, 0.6842, 0.5, 0.6832, 0.5, 0.6832, 0.5, 0.6832, 0.5, 0.6832, 0.5, 0.6832, 0.5, 0.6832, 0.5, 0.6832, 0.5, 0.6832, 0.5, 0.6832, 0.5, 0.6832, 0.5, 0.6832, 0.5, 0.6832, 0.5, 0.6832, 0.5, 0.6832, 0.5, 0.6832, 0.5, 0.6832, 0.5, 0.6832, 0.5, 0.6832, 0.5, 0.6832, 0.5, 0.6832, 0.5, 0.6832, 0.5, 0.6832, 0.5, 0.6832, 0.5, 0.6832, 0.5, 0.6832, 0.5, 0.6832, 0.5, 0.6842, 0.5, 0.6842, 0.5, 0.6842, 0.5, 0.6842, 0.5, 0.6832, 0.5, 0.6832, 0.5, 0.6832, 0.5, 0.6832, 0.5, 0.6842, 0.5, 0.6842, 0.5, 0.6842, 0.5, 0.6842, 0.5, 0.6832, 0.5, 0.6832, 0.5, 0.6832, 0.5, 0.6832, 0.5, 0.6842, 0.5, 0.6842, 0.5, 0.6842, 0.5, 0.6842, 0.5, 0.6832, 0.5, 0.6832, 0.5, 0.75, 0.5, 0.75, 0.5, 0.6832, 0.5, 0.6881, 0.5, 0.6881, 0.5, 0.6832, 0.5, 0.6842, 0.5, 0.689, 0.5, 0.6908, 0.5, 0.6852, 0.5, 0.75, 0.5, 0.75, 0.5, 0.689, 0.5, 0.6842, 0.5, 0.6852, 0.5, 0.6908, 0.5, 0.689, 0.5, 0.6908, 0.5, 0.75, 0.5, 0.75, 0.5, 0.6881, 0.5, 0.689, 0.5, 0.75, 0.5, 0.75, 0.5, 0.6908, 0.5, 0.6908, 0.5, 0.689, 0.5, 0.689, 0.5, 0.689, 0.5, 0.689, 0.5, 0.6881, 0.5, 0.6881, 0.5, 0.6903, 0.5, 0.6852, 0.5, 0.75, 0.5, 0.7449, 0.5, 0.6905, 0.5, 0.6852, 0.5, 0.6852, 0.5, 0.6903, 0.5, 0.7449, 0.5, 0.75, 0.5, 0.75, 0.5, 0.7449, 0.5, 0.6909, 0.5, 0.6852, 0.5, 0.6852, 0.5, 0.6908, 0.5, 0.6908, 0.5, 0.6852, 0.5, 0.6852, 0.5, 0.6905, 0.5, 0.7449, 0.5, 0.75, 0.5, 0.75, 0.5, 0.7446, 0.5, 0.7446, 0.5, 0.75, 0.5, 0.75, 0.5, 0.7446, 0.5, 0.6909, 0.5, 0.6852, 0.5, 0.6852, 0.5, 0.6912, 0.5, 0.6912, 0.5, 0.6852, 0.5, 0.6852, 0.5, 0.6909, 0.5, 0.7446, 0.5, 0.75, 0.5, 0.75, 0.5, 0.7443, 0.5, 0.7443, 0.5, 0.75, 0.5, 0.75, 0.5, 0.7443, 0.5, 0.7441, 0.5, 0.75, 0.5, 0.6852, 0.5, 0.691, 0.5, 0.691, 0.5, 0.6852, 0.5, 0.6852, 0.5, 0.691, 0.5, 0.7441, 0.5, 0.75, 0.5, 0.75, 0.5, 0.7441, 0.5, 0.691, 0.5, 0.6852, 0.5, 0.6852, 0.5, 0.6909, 0.5, 0.7443, 0.5, 0.75, 0.5, 0.75, 0.5, 0.7441, 0.5, 0.7367, 0.5, 0.7449, 0.5, 0.6905, 0.5, 0.6987, 0.5, 0.7367, 0.5, 0.7449, 0.5, 0.7449, 0.5, 0.7367, 0.5, 0.6994, 0.5, 0.6908, 0.5, 0.7446, 0.5, 0.736, 0.5, 0.736, 0.5, 0.7446, 0.5, 0.6909, 0.5, 0.6995, 0.5, 0.736, 0.5, 0.7446, 0.5, 0.7446, 0.5, 0.736, 0.5, 0.6985, 0.5, 0.6903, 0.5, 0.7449, 0.5, 0.7367, 0.5, 0.6987, 0.5, 0.6905, 0.5, 0.6903, 0.5, 0.6985, 0.5, 0.6995, 0.5, 0.6909, 0.5, 0.6908, 0.5, 0.6994, 0.5, 0.7367, 0.5, 0.7367, 0.5, 0.6987, 0.5, 0.6985, 0.5, 0.736, 0.5, 0.736, 0.5, 0.6995, 0.5, 0.6994, 0.5, 0.7367, 0.5, 0.7367, 0.5, 0.6985, 0.5, 0.6985, 0.5, 0.6995, 0.5, 0.6995, 0.5, 0.736, 0.5, 0.736, 0.5, 0.7367, 0.5, 0.7367, 0.5, 0.7367, 0.5, 0.7367, 0.5, 0.6985, 0.5, 0.6985, 0.5, 0.6987, 0.5, 0.6987, 0.5, 0.736, 0.5, 0.736, 0.5, 0.736, 0.5, 0.736, 0.5, 0.736, 0.5, 0.736, 0.5, 0.6994, 0.5, 0.6994, 0.5])
me_cube_003.materials.append(mat_metallic_white)
me_cube_003.materials.append(mat_grey)
me_cube_003.use_remesh_fix_poles = True
me_cube_003.use_remesh_preserve_attributes = False
me_cube_003.use_mirror_vertex_groups = False
me_cube_003.update()

# ---- objects
ob_cube = bpy.data.objects.new('Cube', me_cube_006)
ob_cube_001 = bpy.data.objects.new('Cube.001', me_cube_001)
ob_cube_002 = bpy.data.objects.new('Cube.002', me_cube_002)
ob_cube_003 = bpy.data.objects.new('Cube.003', me_cube_003)

# ---- transforms, parenting, visibility, modifiers, constraints
ob_cube.location = (0.0, 0.0, 0.0)
ob_cube.lineart.crease_threshold = 0.0
ob_cube_001.location = (0.0, 0.0, 0.0)
ob_cube_001.lineart.crease_threshold = 0.0
ob_cube_002.location = (0.0, 0.0, 0.0)
ob_cube_002.lineart.crease_threshold = 0.0
ob_cube_003.location = (0.0, 0.0, 0.0)
ob_cube_003.lineart.crease_threshold = 0.0

# ---- collection membership
col_collection.objects.link(ob_cube)
col_collection.objects.link(ob_cube_001)
col_collection.objects.link(ob_cube_002)
col_collection.objects.link(ob_cube_003)

# ---- scene / render settings (as saved in the file)
scene.frame_start = 1; scene.frame_end = 250; scene.frame_set(15)
scene.render.engine = 'BLENDER_EEVEE_NEXT'
scene.cycles.use_denoising = False
scene.cycles.samples = 128
scene.cycles.sampling_pattern = 'TABULATED_SOBOL'
scene.cycles.use_adaptive_sampling = False
scene.cycles.use_light_tree = False
scene.view_settings.view_transform = 'Filmic'
bpy.context.view_layer.update()

# ---- added for rendering (the .blend has no active camera and no usable light): camera, sun
cam_auto = bpy.data.cameras.new('AutoCamera')
cam_auto.lens = 50.0
cam_auto.sensor_width = 36.0
cam_auto.clip_end = 1000.0
ob_auto_camera = bpy.data.objects.new('AutoCamera', cam_auto)
scene.collection.objects.link(ob_auto_camera)
ob_auto_camera.location = (13.8128, -15.2713, 12.8761)
ob_auto_camera.rotation_euler = (1.09748, -7.21219e-08, 0.694738)
scene.camera = ob_auto_camera
light_auto_sun = bpy.data.lights.new('AutoSun', 'SUN')
light_auto_sun.energy = 3.0
light_auto_sun.angle = 0.0523599
ob_auto_sun = bpy.data.objects.new('AutoSun', light_auto_sun)
scene.collection.objects.link(ob_auto_sun)
ob_auto_sun.rotation_euler = (0.872665, 0.174533, 0.523599)
bpy.context.view_layer.update()
